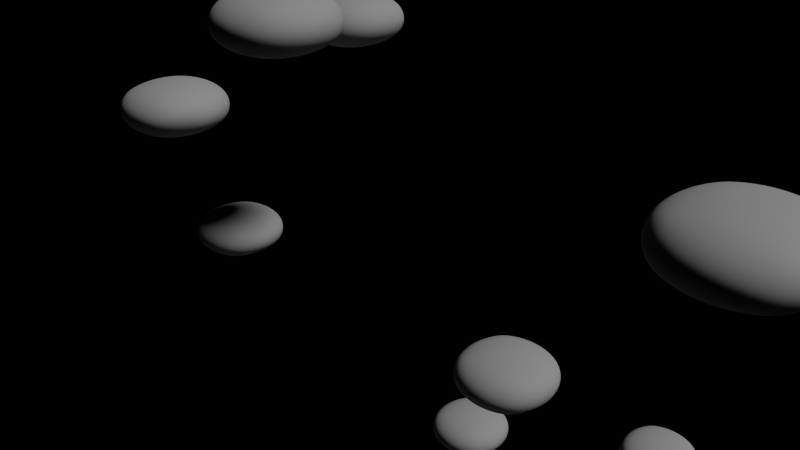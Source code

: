 # Source: level_3.blend  (saved by Blender 2.73.0; exported with 4.5.12 LTS)
import bpy
from mathutils import Matrix  # noqa: F401  (used for matrix-valued properties, if any)

bpy.ops.wm.read_factory_settings(use_empty=True)
scene = bpy.context.scene
scene.name = 'Scene'

# ---- collections
col_collection_1 = bpy.data.collections.new('Collection 1'); scene.collection.children.link(col_collection_1)

# ---- materials (node trees are filled in below, after node groups)
mat_material = bpy.data.materials.new('Material')
mat_material.alpha_threshold = 0.0
mat_material.use_transparent_shadow = False
mat_material.roughness = 0.5
mat_material.line_color = (0.0, 0.0, 0.0, 1.0)

# ---- material node trees

# ---- world
world_world = bpy.data.worlds.new('World'); scene.world = world_world
world_world.color = (0.0, 0.0, 0.0)
world_world.use_sun_shadow = False
world_world.sun_shadow_jitter_overblur = 0.0
world_world.cycles.sampling_method = 'MANUAL'
world_world.cycles.sample_map_resolution = 256

# ---- cameras
cam_camera = bpy.data.cameras.new('Camera')
cam_camera.clip_end = 100.0
cam_camera.lens = 35.0
cam_camera.sensor_width = 32.0
cam_camera.sensor_height = 18.0
cam_camera.ortho_scale = 7.314
cam_camera.dof.focus_distance = 0.0
cam_camera.dof.aperture_fstop = 128.0

# ---- lights
light_lamp = bpy.data.lights.new('Lamp', 'SUN')
light_lamp.transmission_factor = 0.0
light_lamp.cutoff_distance = 30.0
light_lamp.angle = 0.1993
light_lamp.energy = 1.0
light_lamp.shadow_buffer_clip_start = 1.001
light_lamp.shadow_soft_size = 0.1
light_lamp.shadow_cascade_max_distance = 1000.0
light_lamp.cycles.use_multiple_importance_sampling = False

# ---- meshes
me_cube_084 = bpy.data.meshes.new('Cube.084')
me_cube_084.from_pydata([(5.0, 5.0, -2.5), (5.0, -5.0, -2.5), (-5.0, -5.0, -2.5), (-5.0, 5.0, -2.5), (5.0, 5.0, 2.5), (5.0, -5.0, 2.5), (-5.0, -5.0, 2.5), (-5.0, 5.0, 2.5)], [], [(0, 1, 2, 3), (4, 7, 6, 5), (0, 4, 5, 1), (1, 5, 6, 2), (2, 6, 7, 3), (4, 0, 3, 7)])
me_cube_084.polygons.foreach_set('use_smooth', [True] * 6)
me_cube_084.materials.append(mat_material)
me_cube_084.use_remesh_preserve_volume = False
me_cube_084.use_remesh_preserve_attributes = False
me_cube_084.use_mirror_vertex_groups = False
me_cube_084.update()
me_cube_083 = bpy.data.meshes.new('Cube.083')
me_cube_083.from_pydata([(5.0, 5.0, -2.5), (5.0, -5.0, -2.5), (-5.0, -5.0, -2.5), (-5.0, 5.0, -2.5), (5.0, 5.0, 2.5), (5.0, -5.0, 2.5), (-5.0, -5.0, 2.5), (-5.0, 5.0, 2.5)], [], [(0, 1, 2, 3), (4, 7, 6, 5), (0, 4, 5, 1), (1, 5, 6, 2), (2, 6, 7, 3), (4, 0, 3, 7)])
me_cube_083.polygons.foreach_set('use_smooth', [True] * 6)
me_cube_083.materials.append(mat_material)
me_cube_083.use_remesh_preserve_volume = False
me_cube_083.use_remesh_preserve_attributes = False
me_cube_083.use_mirror_vertex_groups = False
me_cube_083.update()
me_cube_082 = bpy.data.meshes.new('Cube.082')
me_cube_082.from_pydata([(5.0, 5.0, -2.5), (5.0, -5.0, -2.5), (-5.0, -5.0, -2.5), (-5.0, 5.0, -2.5), (5.0, 5.0, 2.5), (5.0, -5.0, 2.5), (-5.0, -5.0, 2.5), (-5.0, 5.0, 2.5)], [], [(0, 1, 2, 3), (4, 7, 6, 5), (0, 4, 5, 1), (1, 5, 6, 2), (2, 6, 7, 3), (4, 0, 3, 7)])
me_cube_082.polygons.foreach_set('use_smooth', [True] * 6)
me_cube_082.materials.append(mat_material)
me_cube_082.use_remesh_preserve_volume = False
me_cube_082.use_remesh_preserve_attributes = False
me_cube_082.use_mirror_vertex_groups = False
me_cube_082.update()
me_cube_081 = bpy.data.meshes.new('Cube.081')
me_cube_081.from_pydata([(5.0, 5.0, -2.5), (5.0, -5.0, -2.5), (-5.0, -5.0, -2.5), (-5.0, 5.0, -2.5), (5.0, 5.0, 2.5), (5.0, -5.0, 2.5), (-5.0, -5.0, 2.5), (-5.0, 5.0, 2.5)], [], [(0, 1, 2, 3), (4, 7, 6, 5), (0, 4, 5, 1), (1, 5, 6, 2), (2, 6, 7, 3), (4, 0, 3, 7)])
me_cube_081.polygons.foreach_set('use_smooth', [True] * 6)
me_cube_081.materials.append(mat_material)
me_cube_081.use_remesh_preserve_volume = False
me_cube_081.use_remesh_preserve_attributes = False
me_cube_081.use_mirror_vertex_groups = False
me_cube_081.update()
me_cube_080 = bpy.data.meshes.new('Cube.080')
me_cube_080.from_pydata([(5.0, 5.0, -2.5), (5.0, -5.0, -2.5), (-5.0, -5.0, -2.5), (-5.0, 5.0, -2.5), (5.0, 5.0, 2.5), (5.0, -5.0, 2.5), (-5.0, -5.0, 2.5), (-5.0, 5.0, 2.5)], [], [(0, 1, 2, 3), (4, 7, 6, 5), (0, 4, 5, 1), (1, 5, 6, 2), (2, 6, 7, 3), (4, 0, 3, 7)])
me_cube_080.polygons.foreach_set('use_smooth', [True] * 6)
me_cube_080.materials.append(mat_material)
me_cube_080.use_remesh_preserve_volume = False
me_cube_080.use_remesh_preserve_attributes = False
me_cube_080.use_mirror_vertex_groups = False
me_cube_080.update()
me_cube_079 = bpy.data.meshes.new('Cube.079')
me_cube_079.from_pydata([(5.0, 5.0, -2.5), (5.0, -5.0, -2.5), (-5.0, -5.0, -2.5), (-5.0, 5.0, -2.5), (5.0, 5.0, 2.5), (5.0, -5.0, 2.5), (-5.0, -5.0, 2.5), (-5.0, 5.0, 2.5)], [], [(0, 1, 2, 3), (4, 7, 6, 5), (0, 4, 5, 1), (1, 5, 6, 2), (2, 6, 7, 3), (4, 0, 3, 7)])
me_cube_079.polygons.foreach_set('use_smooth', [True] * 6)
me_cube_079.materials.append(mat_material)
me_cube_079.use_remesh_preserve_volume = False
me_cube_079.use_remesh_preserve_attributes = False
me_cube_079.use_mirror_vertex_groups = False
me_cube_079.update()
me_cube_078 = bpy.data.meshes.new('Cube.078')
me_cube_078.from_pydata([(5.0, 5.0, -2.5), (5.0, -5.0, -2.5), (-5.0, -5.0, -2.5), (-5.0, 5.0, -2.5), (5.0, 5.0, 2.5), (5.0, -5.0, 2.5), (-5.0, -5.0, 2.5), (-5.0, 5.0, 2.5)], [], [(0, 1, 2, 3), (4, 7, 6, 5), (0, 4, 5, 1), (1, 5, 6, 2), (2, 6, 7, 3), (4, 0, 3, 7)])
me_cube_078.polygons.foreach_set('use_smooth', [True] * 6)
me_cube_078.materials.append(mat_material)
me_cube_078.use_remesh_preserve_volume = False
me_cube_078.use_remesh_preserve_attributes = False
me_cube_078.use_mirror_vertex_groups = False
me_cube_078.update()
me_cube_077 = bpy.data.meshes.new('Cube.077')
me_cube_077.from_pydata([(5.0, 5.0, -2.5), (5.0, -5.0, -2.5), (-5.0, -5.0, -2.5), (-5.0, 5.0, -2.5), (5.0, 5.0, 2.5), (5.0, -5.0, 2.5), (-5.0, -5.0, 2.5), (-5.0, 5.0, 2.5)], [], [(0, 1, 2, 3), (4, 7, 6, 5), (0, 4, 5, 1), (1, 5, 6, 2), (2, 6, 7, 3), (4, 0, 3, 7)])
me_cube_077.polygons.foreach_set('use_smooth', [True] * 6)
me_cube_077.materials.append(mat_material)
me_cube_077.use_remesh_preserve_volume = False
me_cube_077.use_remesh_preserve_attributes = False
me_cube_077.use_mirror_vertex_groups = False
me_cube_077.update()
me_cube_076 = bpy.data.meshes.new('Cube.076')
me_cube_076.from_pydata([(5.0, 5.0, -2.5), (5.0, -5.0, -2.5), (-5.0, -5.0, -2.5), (-5.0, 5.0, -2.5), (5.0, 5.0, 2.5), (5.0, -5.0, 2.5), (-5.0, -5.0, 2.5), (-5.0, 5.0, 2.5)], [], [(0, 1, 2, 3), (4, 7, 6, 5), (0, 4, 5, 1), (1, 5, 6, 2), (2, 6, 7, 3), (4, 0, 3, 7)])
me_cube_076.polygons.foreach_set('use_smooth', [True] * 6)
me_cube_076.materials.append(mat_material)
me_cube_076.use_remesh_preserve_volume = False
me_cube_076.use_remesh_preserve_attributes = False
me_cube_076.use_mirror_vertex_groups = False
me_cube_076.update()
me_cube_075 = bpy.data.meshes.new('Cube.075')
me_cube_075.from_pydata([(5.0, 5.0, -2.5), (5.0, -5.0, -2.5), (-5.0, -5.0, -2.5), (-5.0, 5.0, -2.5), (5.0, 5.0, 2.5), (5.0, -5.0, 2.5), (-5.0, -5.0, 2.5), (-5.0, 5.0, 2.5)], [], [(0, 1, 2, 3), (4, 7, 6, 5), (0, 4, 5, 1), (1, 5, 6, 2), (2, 6, 7, 3), (4, 0, 3, 7)])
me_cube_075.polygons.foreach_set('use_smooth', [True] * 6)
me_cube_075.materials.append(mat_material)
me_cube_075.use_remesh_preserve_volume = False
me_cube_075.use_remesh_preserve_attributes = False
me_cube_075.use_mirror_vertex_groups = False
me_cube_075.update()
me_cube_074 = bpy.data.meshes.new('Cube.074')
me_cube_074.from_pydata([(5.0, 5.0, -2.5), (5.0, -5.0, -2.5), (-5.0, -5.0, -2.5), (-5.0, 5.0, -2.5), (5.0, 5.0, 2.5), (5.0, -5.0, 2.5), (-5.0, -5.0, 2.5), (-5.0, 5.0, 2.5)], [], [(0, 1, 2, 3), (4, 7, 6, 5), (0, 4, 5, 1), (1, 5, 6, 2), (2, 6, 7, 3), (4, 0, 3, 7)])
me_cube_074.polygons.foreach_set('use_smooth', [True] * 6)
me_cube_074.materials.append(mat_material)
me_cube_074.use_remesh_preserve_volume = False
me_cube_074.use_remesh_preserve_attributes = False
me_cube_074.use_mirror_vertex_groups = False
me_cube_074.update()
me_cube_073 = bpy.data.meshes.new('Cube.073')
me_cube_073.from_pydata([(5.0, 5.0, -2.5), (5.0, -5.0, -2.5), (-5.0, -5.0, -2.5), (-5.0, 5.0, -2.5), (5.0, 5.0, 2.5), (5.0, -5.0, 2.5), (-5.0, -5.0, 2.5), (-5.0, 5.0, 2.5)], [], [(0, 1, 2, 3), (4, 7, 6, 5), (0, 4, 5, 1), (1, 5, 6, 2), (2, 6, 7, 3), (4, 0, 3, 7)])
me_cube_073.polygons.foreach_set('use_smooth', [True] * 6)
me_cube_073.materials.append(mat_material)
me_cube_073.use_remesh_preserve_volume = False
me_cube_073.use_remesh_preserve_attributes = False
me_cube_073.use_mirror_vertex_groups = False
me_cube_073.update()
me_cube_072 = bpy.data.meshes.new('Cube.072')
me_cube_072.from_pydata([(5.0, 5.0, -2.5), (5.0, -5.0, -2.5), (-5.0, -5.0, -2.5), (-5.0, 5.0, -2.5), (5.0, 5.0, 2.5), (5.0, -5.0, 2.5), (-5.0, -5.0, 2.5), (-5.0, 5.0, 2.5)], [], [(0, 1, 2, 3), (4, 7, 6, 5), (0, 4, 5, 1), (1, 5, 6, 2), (2, 6, 7, 3), (4, 0, 3, 7)])
me_cube_072.polygons.foreach_set('use_smooth', [True] * 6)
me_cube_072.materials.append(mat_material)
me_cube_072.use_remesh_preserve_volume = False
me_cube_072.use_remesh_preserve_attributes = False
me_cube_072.use_mirror_vertex_groups = False
me_cube_072.update()
me_cube_071 = bpy.data.meshes.new('Cube.071')
me_cube_071.from_pydata([(5.0, 5.0, -2.5), (5.0, -5.0, -2.5), (-5.0, -5.0, -2.5), (-5.0, 5.0, -2.5), (5.0, 5.0, 2.5), (5.0, -5.0, 2.5), (-5.0, -5.0, 2.5), (-5.0, 5.0, 2.5)], [], [(0, 1, 2, 3), (4, 7, 6, 5), (0, 4, 5, 1), (1, 5, 6, 2), (2, 6, 7, 3), (4, 0, 3, 7)])
me_cube_071.polygons.foreach_set('use_smooth', [True] * 6)
me_cube_071.materials.append(mat_material)
me_cube_071.use_remesh_preserve_volume = False
me_cube_071.use_remesh_preserve_attributes = False
me_cube_071.use_mirror_vertex_groups = False
me_cube_071.update()
me_cube_070 = bpy.data.meshes.new('Cube.070')
me_cube_070.from_pydata([(5.0, 5.0, -2.5), (5.0, -5.0, -2.5), (-5.0, -5.0, -2.5), (-5.0, 5.0, -2.5), (5.0, 5.0, 2.5), (5.0, -5.0, 2.5), (-5.0, -5.0, 2.5), (-5.0, 5.0, 2.5)], [], [(0, 1, 2, 3), (4, 7, 6, 5), (0, 4, 5, 1), (1, 5, 6, 2), (2, 6, 7, 3), (4, 0, 3, 7)])
me_cube_070.polygons.foreach_set('use_smooth', [True] * 6)
me_cube_070.materials.append(mat_material)
me_cube_070.use_remesh_preserve_volume = False
me_cube_070.use_remesh_preserve_attributes = False
me_cube_070.use_mirror_vertex_groups = False
me_cube_070.update()
me_cube_069 = bpy.data.meshes.new('Cube.069')
me_cube_069.from_pydata([(5.0, 5.0, -2.5), (5.0, -5.0, -2.5), (-5.0, -5.0, -2.5), (-5.0, 5.0, -2.5), (5.0, 5.0, 2.5), (5.0, -5.0, 2.5), (-5.0, -5.0, 2.5), (-5.0, 5.0, 2.5)], [], [(0, 1, 2, 3), (4, 7, 6, 5), (0, 4, 5, 1), (1, 5, 6, 2), (2, 6, 7, 3), (4, 0, 3, 7)])
me_cube_069.polygons.foreach_set('use_smooth', [True] * 6)
me_cube_069.materials.append(mat_material)
me_cube_069.use_remesh_preserve_volume = False
me_cube_069.use_remesh_preserve_attributes = False
me_cube_069.use_mirror_vertex_groups = False
me_cube_069.update()
me_cube_068 = bpy.data.meshes.new('Cube.068')
me_cube_068.from_pydata([(5.0, 5.0, -2.5), (5.0, -5.0, -2.5), (-5.0, -5.0, -2.5), (-5.0, 5.0, -2.5), (5.0, 5.0, 2.5), (5.0, -5.0, 2.5), (-5.0, -5.0, 2.5), (-5.0, 5.0, 2.5)], [], [(0, 1, 2, 3), (4, 7, 6, 5), (0, 4, 5, 1), (1, 5, 6, 2), (2, 6, 7, 3), (4, 0, 3, 7)])
me_cube_068.polygons.foreach_set('use_smooth', [True] * 6)
me_cube_068.materials.append(mat_material)
me_cube_068.use_remesh_preserve_volume = False
me_cube_068.use_remesh_preserve_attributes = False
me_cube_068.use_mirror_vertex_groups = False
me_cube_068.update()
me_cube_067 = bpy.data.meshes.new('Cube.067')
me_cube_067.from_pydata([(5.0, 5.0, -2.5), (5.0, -5.0, -2.5), (-5.0, -5.0, -2.5), (-5.0, 5.0, -2.5), (5.0, 5.0, 2.5), (5.0, -5.0, 2.5), (-5.0, -5.0, 2.5), (-5.0, 5.0, 2.5)], [], [(0, 1, 2, 3), (4, 7, 6, 5), (0, 4, 5, 1), (1, 5, 6, 2), (2, 6, 7, 3), (4, 0, 3, 7)])
me_cube_067.polygons.foreach_set('use_smooth', [True] * 6)
me_cube_067.materials.append(mat_material)
me_cube_067.use_remesh_preserve_volume = False
me_cube_067.use_remesh_preserve_attributes = False
me_cube_067.use_mirror_vertex_groups = False
me_cube_067.update()
me_cube_066 = bpy.data.meshes.new('Cube.066')
me_cube_066.from_pydata([(5.0, 5.0, -2.5), (5.0, -5.0, -2.5), (-5.0, -5.0, -2.5), (-5.0, 5.0, -2.5), (5.0, 5.0, 2.5), (5.0, -5.0, 2.5), (-5.0, -5.0, 2.5), (-5.0, 5.0, 2.5)], [], [(0, 1, 2, 3), (4, 7, 6, 5), (0, 4, 5, 1), (1, 5, 6, 2), (2, 6, 7, 3), (4, 0, 3, 7)])
me_cube_066.polygons.foreach_set('use_smooth', [True] * 6)
me_cube_066.materials.append(mat_material)
me_cube_066.use_remesh_preserve_volume = False
me_cube_066.use_remesh_preserve_attributes = False
me_cube_066.use_mirror_vertex_groups = False
me_cube_066.update()
me_cube_065 = bpy.data.meshes.new('Cube.065')
me_cube_065.from_pydata([(5.0, 5.0, -2.5), (5.0, -5.0, -2.5), (-5.0, -5.0, -2.5), (-5.0, 5.0, -2.5), (5.0, 5.0, 2.5), (5.0, -5.0, 2.5), (-5.0, -5.0, 2.5), (-5.0, 5.0, 2.5)], [], [(0, 1, 2, 3), (4, 7, 6, 5), (0, 4, 5, 1), (1, 5, 6, 2), (2, 6, 7, 3), (4, 0, 3, 7)])
me_cube_065.polygons.foreach_set('use_smooth', [True] * 6)
me_cube_065.materials.append(mat_material)
me_cube_065.use_remesh_preserve_volume = False
me_cube_065.use_remesh_preserve_attributes = False
me_cube_065.use_mirror_vertex_groups = False
me_cube_065.update()
me_cube_064 = bpy.data.meshes.new('Cube.064')
me_cube_064.from_pydata([(5.0, 5.0, -2.5), (5.0, -5.0, -2.5), (-5.0, -5.0, -2.5), (-5.0, 5.0, -2.5), (5.0, 5.0, 2.5), (5.0, -5.0, 2.5), (-5.0, -5.0, 2.5), (-5.0, 5.0, 2.5)], [], [(0, 1, 2, 3), (4, 7, 6, 5), (0, 4, 5, 1), (1, 5, 6, 2), (2, 6, 7, 3), (4, 0, 3, 7)])
me_cube_064.polygons.foreach_set('use_smooth', [True] * 6)
me_cube_064.materials.append(mat_material)
me_cube_064.use_remesh_preserve_volume = False
me_cube_064.use_remesh_preserve_attributes = False
me_cube_064.use_mirror_vertex_groups = False
me_cube_064.update()
me_cube_063 = bpy.data.meshes.new('Cube.063')
me_cube_063.from_pydata([(5.0, 5.0, -2.5), (5.0, -5.0, -2.5), (-5.0, -5.0, -2.5), (-5.0, 5.0, -2.5), (5.0, 5.0, 2.5), (5.0, -5.0, 2.5), (-5.0, -5.0, 2.5), (-5.0, 5.0, 2.5)], [], [(0, 1, 2, 3), (4, 7, 6, 5), (0, 4, 5, 1), (1, 5, 6, 2), (2, 6, 7, 3), (4, 0, 3, 7)])
me_cube_063.polygons.foreach_set('use_smooth', [True] * 6)
me_cube_063.materials.append(mat_material)
me_cube_063.use_remesh_preserve_volume = False
me_cube_063.use_remesh_preserve_attributes = False
me_cube_063.use_mirror_vertex_groups = False
me_cube_063.update()
me_cube_062 = bpy.data.meshes.new('Cube.062')
me_cube_062.from_pydata([(5.0, 5.0, -2.5), (5.0, -5.0, -2.5), (-5.0, -5.0, -2.5), (-5.0, 5.0, -2.5), (5.0, 5.0, 2.5), (5.0, -5.0, 2.5), (-5.0, -5.0, 2.5), (-5.0, 5.0, 2.5)], [], [(0, 1, 2, 3), (4, 7, 6, 5), (0, 4, 5, 1), (1, 5, 6, 2), (2, 6, 7, 3), (4, 0, 3, 7)])
me_cube_062.polygons.foreach_set('use_smooth', [True] * 6)
me_cube_062.materials.append(mat_material)
me_cube_062.use_remesh_preserve_volume = False
me_cube_062.use_remesh_preserve_attributes = False
me_cube_062.use_mirror_vertex_groups = False
me_cube_062.update()
me_cube_061 = bpy.data.meshes.new('Cube.061')
me_cube_061.from_pydata([(5.0, 5.0, -2.5), (5.0, -5.0, -2.5), (-5.0, -5.0, -2.5), (-5.0, 5.0, -2.5), (5.0, 5.0, 2.5), (5.0, -5.0, 2.5), (-5.0, -5.0, 2.5), (-5.0, 5.0, 2.5)], [], [(0, 1, 2, 3), (4, 7, 6, 5), (0, 4, 5, 1), (1, 5, 6, 2), (2, 6, 7, 3), (4, 0, 3, 7)])
me_cube_061.polygons.foreach_set('use_smooth', [True] * 6)
me_cube_061.materials.append(mat_material)
me_cube_061.use_remesh_preserve_volume = False
me_cube_061.use_remesh_preserve_attributes = False
me_cube_061.use_mirror_vertex_groups = False
me_cube_061.update()
me_cube_060 = bpy.data.meshes.new('Cube.060')
me_cube_060.from_pydata([(5.0, 5.0, -2.5), (5.0, -5.0, -2.5), (-5.0, -5.0, -2.5), (-5.0, 5.0, -2.5), (5.0, 5.0, 2.5), (5.0, -5.0, 2.5), (-5.0, -5.0, 2.5), (-5.0, 5.0, 2.5)], [], [(0, 1, 2, 3), (4, 7, 6, 5), (0, 4, 5, 1), (1, 5, 6, 2), (2, 6, 7, 3), (4, 0, 3, 7)])
me_cube_060.polygons.foreach_set('use_smooth', [True] * 6)
me_cube_060.materials.append(mat_material)
me_cube_060.use_remesh_preserve_volume = False
me_cube_060.use_remesh_preserve_attributes = False
me_cube_060.use_mirror_vertex_groups = False
me_cube_060.update()
me_cube_059 = bpy.data.meshes.new('Cube.059')
me_cube_059.from_pydata([(5.0, 5.0, -2.5), (5.0, -5.0, -2.5), (-5.0, -5.0, -2.5), (-5.0, 5.0, -2.5), (5.0, 5.0, 2.5), (5.0, -5.0, 2.5), (-5.0, -5.0, 2.5), (-5.0, 5.0, 2.5)], [], [(0, 1, 2, 3), (4, 7, 6, 5), (0, 4, 5, 1), (1, 5, 6, 2), (2, 6, 7, 3), (4, 0, 3, 7)])
me_cube_059.polygons.foreach_set('use_smooth', [True] * 6)
me_cube_059.materials.append(mat_material)
me_cube_059.use_remesh_preserve_volume = False
me_cube_059.use_remesh_preserve_attributes = False
me_cube_059.use_mirror_vertex_groups = False
me_cube_059.update()
me_cube_058 = bpy.data.meshes.new('Cube.058')
me_cube_058.from_pydata([(5.0, 5.0, -2.5), (5.0, -5.0, -2.5), (-5.0, -5.0, -2.5), (-5.0, 5.0, -2.5), (5.0, 5.0, 2.5), (5.0, -5.0, 2.5), (-5.0, -5.0, 2.5), (-5.0, 5.0, 2.5)], [], [(0, 1, 2, 3), (4, 7, 6, 5), (0, 4, 5, 1), (1, 5, 6, 2), (2, 6, 7, 3), (4, 0, 3, 7)])
me_cube_058.polygons.foreach_set('use_smooth', [True] * 6)
me_cube_058.materials.append(mat_material)
me_cube_058.use_remesh_preserve_volume = False
me_cube_058.use_remesh_preserve_attributes = False
me_cube_058.use_mirror_vertex_groups = False
me_cube_058.update()
me_cube_057 = bpy.data.meshes.new('Cube.057')
me_cube_057.from_pydata([(5.0, 5.0, -2.5), (5.0, -5.0, -2.5), (-5.0, -5.0, -2.5), (-5.0, 5.0, -2.5), (5.0, 5.0, 2.5), (5.0, -5.0, 2.5), (-5.0, -5.0, 2.5), (-5.0, 5.0, 2.5)], [], [(0, 1, 2, 3), (4, 7, 6, 5), (0, 4, 5, 1), (1, 5, 6, 2), (2, 6, 7, 3), (4, 0, 3, 7)])
me_cube_057.polygons.foreach_set('use_smooth', [True] * 6)
me_cube_057.materials.append(mat_material)
me_cube_057.use_remesh_preserve_volume = False
me_cube_057.use_remesh_preserve_attributes = False
me_cube_057.use_mirror_vertex_groups = False
me_cube_057.update()
me_cube_056 = bpy.data.meshes.new('Cube.056')
me_cube_056.from_pydata([(5.0, 5.0, -2.5), (5.0, -5.0, -2.5), (-5.0, -5.0, -2.5), (-5.0, 5.0, -2.5), (5.0, 5.0, 2.5), (5.0, -5.0, 2.5), (-5.0, -5.0, 2.5), (-5.0, 5.0, 2.5)], [], [(0, 1, 2, 3), (4, 7, 6, 5), (0, 4, 5, 1), (1, 5, 6, 2), (2, 6, 7, 3), (4, 0, 3, 7)])
me_cube_056.polygons.foreach_set('use_smooth', [True] * 6)
me_cube_056.materials.append(mat_material)
me_cube_056.use_remesh_preserve_volume = False
me_cube_056.use_remesh_preserve_attributes = False
me_cube_056.use_mirror_vertex_groups = False
me_cube_056.update()
me_cube_055 = bpy.data.meshes.new('Cube.055')
me_cube_055.from_pydata([(5.0, 5.0, -2.5), (5.0, -5.0, -2.5), (-5.0, -5.0, -2.5), (-5.0, 5.0, -2.5), (5.0, 5.0, 2.5), (5.0, -5.0, 2.5), (-5.0, -5.0, 2.5), (-5.0, 5.0, 2.5)], [], [(0, 1, 2, 3), (4, 7, 6, 5), (0, 4, 5, 1), (1, 5, 6, 2), (2, 6, 7, 3), (4, 0, 3, 7)])
me_cube_055.polygons.foreach_set('use_smooth', [True] * 6)
me_cube_055.materials.append(mat_material)
me_cube_055.use_remesh_preserve_volume = False
me_cube_055.use_remesh_preserve_attributes = False
me_cube_055.use_mirror_vertex_groups = False
me_cube_055.update()
me_cube_054 = bpy.data.meshes.new('Cube.054')
me_cube_054.from_pydata([(5.0, 5.0, -2.5), (5.0, -5.0, -2.5), (-5.0, -5.0, -2.5), (-5.0, 5.0, -2.5), (5.0, 5.0, 2.5), (5.0, -5.0, 2.5), (-5.0, -5.0, 2.5), (-5.0, 5.0, 2.5)], [], [(0, 1, 2, 3), (4, 7, 6, 5), (0, 4, 5, 1), (1, 5, 6, 2), (2, 6, 7, 3), (4, 0, 3, 7)])
me_cube_054.polygons.foreach_set('use_smooth', [True] * 6)
me_cube_054.materials.append(mat_material)
me_cube_054.use_remesh_preserve_volume = False
me_cube_054.use_remesh_preserve_attributes = False
me_cube_054.use_mirror_vertex_groups = False
me_cube_054.update()
me_cube_053 = bpy.data.meshes.new('Cube.053')
me_cube_053.from_pydata([(5.0, 5.0, -2.5), (5.0, -5.0, -2.5), (-5.0, -5.0, -2.5), (-5.0, 5.0, -2.5), (5.0, 5.0, 2.5), (5.0, -5.0, 2.5), (-5.0, -5.0, 2.5), (-5.0, 5.0, 2.5)], [], [(0, 1, 2, 3), (4, 7, 6, 5), (0, 4, 5, 1), (1, 5, 6, 2), (2, 6, 7, 3), (4, 0, 3, 7)])
me_cube_053.polygons.foreach_set('use_smooth', [True] * 6)
me_cube_053.materials.append(mat_material)
me_cube_053.use_remesh_preserve_volume = False
me_cube_053.use_remesh_preserve_attributes = False
me_cube_053.use_mirror_vertex_groups = False
me_cube_053.update()
me_cube_052 = bpy.data.meshes.new('Cube.052')
me_cube_052.from_pydata([(5.0, 5.0, -2.5), (5.0, -5.0, -2.5), (-5.0, -5.0, -2.5), (-5.0, 5.0, -2.5), (5.0, 5.0, 2.5), (5.0, -5.0, 2.5), (-5.0, -5.0, 2.5), (-5.0, 5.0, 2.5)], [], [(0, 1, 2, 3), (4, 7, 6, 5), (0, 4, 5, 1), (1, 5, 6, 2), (2, 6, 7, 3), (4, 0, 3, 7)])
me_cube_052.polygons.foreach_set('use_smooth', [True] * 6)
me_cube_052.materials.append(mat_material)
me_cube_052.use_remesh_preserve_volume = False
me_cube_052.use_remesh_preserve_attributes = False
me_cube_052.use_mirror_vertex_groups = False
me_cube_052.update()
me_cube_051 = bpy.data.meshes.new('Cube.051')
me_cube_051.from_pydata([(5.0, 5.0, -2.5), (5.0, -5.0, -2.5), (-5.0, -5.0, -2.5), (-5.0, 5.0, -2.5), (5.0, 5.0, 2.5), (5.0, -5.0, 2.5), (-5.0, -5.0, 2.5), (-5.0, 5.0, 2.5)], [], [(0, 1, 2, 3), (4, 7, 6, 5), (0, 4, 5, 1), (1, 5, 6, 2), (2, 6, 7, 3), (4, 0, 3, 7)])
me_cube_051.polygons.foreach_set('use_smooth', [True] * 6)
me_cube_051.materials.append(mat_material)
me_cube_051.use_remesh_preserve_volume = False
me_cube_051.use_remesh_preserve_attributes = False
me_cube_051.use_mirror_vertex_groups = False
me_cube_051.update()
me_cube_050 = bpy.data.meshes.new('Cube.050')
me_cube_050.from_pydata([(5.0, 5.0, -2.5), (5.0, -5.0, -2.5), (-5.0, -5.0, -2.5), (-5.0, 5.0, -2.5), (5.0, 5.0, 2.5), (5.0, -5.0, 2.5), (-5.0, -5.0, 2.5), (-5.0, 5.0, 2.5)], [], [(0, 1, 2, 3), (4, 7, 6, 5), (0, 4, 5, 1), (1, 5, 6, 2), (2, 6, 7, 3), (4, 0, 3, 7)])
me_cube_050.polygons.foreach_set('use_smooth', [True] * 6)
me_cube_050.materials.append(mat_material)
me_cube_050.use_remesh_preserve_volume = False
me_cube_050.use_remesh_preserve_attributes = False
me_cube_050.use_mirror_vertex_groups = False
me_cube_050.update()
me_cube_049 = bpy.data.meshes.new('Cube.049')
me_cube_049.from_pydata([(5.0, 5.0, -2.5), (5.0, -5.0, -2.5), (-5.0, -5.0, -2.5), (-5.0, 5.0, -2.5), (5.0, 5.0, 2.5), (5.0, -5.0, 2.5), (-5.0, -5.0, 2.5), (-5.0, 5.0, 2.5)], [], [(0, 1, 2, 3), (4, 7, 6, 5), (0, 4, 5, 1), (1, 5, 6, 2), (2, 6, 7, 3), (4, 0, 3, 7)])
me_cube_049.polygons.foreach_set('use_smooth', [True] * 6)
me_cube_049.materials.append(mat_material)
me_cube_049.use_remesh_preserve_volume = False
me_cube_049.use_remesh_preserve_attributes = False
me_cube_049.use_mirror_vertex_groups = False
me_cube_049.update()
me_cube_048 = bpy.data.meshes.new('Cube.048')
me_cube_048.from_pydata([(5.0, 5.0, -2.5), (5.0, -5.0, -2.5), (-5.0, -5.0, -2.5), (-5.0, 5.0, -2.5), (5.0, 5.0, 2.5), (5.0, -5.0, 2.5), (-5.0, -5.0, 2.5), (-5.0, 5.0, 2.5)], [], [(0, 1, 2, 3), (4, 7, 6, 5), (0, 4, 5, 1), (1, 5, 6, 2), (2, 6, 7, 3), (4, 0, 3, 7)])
me_cube_048.polygons.foreach_set('use_smooth', [True] * 6)
me_cube_048.materials.append(mat_material)
me_cube_048.use_remesh_preserve_volume = False
me_cube_048.use_remesh_preserve_attributes = False
me_cube_048.use_mirror_vertex_groups = False
me_cube_048.update()
me_cube_047 = bpy.data.meshes.new('Cube.047')
me_cube_047.from_pydata([(5.0, 5.0, -2.5), (5.0, -5.0, -2.5), (-5.0, -5.0, -2.5), (-5.0, 5.0, -2.5), (5.0, 5.0, 2.5), (5.0, -5.0, 2.5), (-5.0, -5.0, 2.5), (-5.0, 5.0, 2.5)], [], [(0, 1, 2, 3), (4, 7, 6, 5), (0, 4, 5, 1), (1, 5, 6, 2), (2, 6, 7, 3), (4, 0, 3, 7)])
me_cube_047.polygons.foreach_set('use_smooth', [True] * 6)
me_cube_047.materials.append(mat_material)
me_cube_047.use_remesh_preserve_volume = False
me_cube_047.use_remesh_preserve_attributes = False
me_cube_047.use_mirror_vertex_groups = False
me_cube_047.update()
me_cube_046 = bpy.data.meshes.new('Cube.046')
me_cube_046.from_pydata([(5.0, 5.0, -2.5), (5.0, -5.0, -2.5), (-5.0, -5.0, -2.5), (-5.0, 5.0, -2.5), (5.0, 5.0, 2.5), (5.0, -5.0, 2.5), (-5.0, -5.0, 2.5), (-5.0, 5.0, 2.5)], [], [(0, 1, 2, 3), (4, 7, 6, 5), (0, 4, 5, 1), (1, 5, 6, 2), (2, 6, 7, 3), (4, 0, 3, 7)])
me_cube_046.polygons.foreach_set('use_smooth', [True] * 6)
me_cube_046.materials.append(mat_material)
me_cube_046.use_remesh_preserve_volume = False
me_cube_046.use_remesh_preserve_attributes = False
me_cube_046.use_mirror_vertex_groups = False
me_cube_046.update()
me_cube_045 = bpy.data.meshes.new('Cube.045')
me_cube_045.from_pydata([(5.0, 5.0, -2.5), (5.0, -5.0, -2.5), (-5.0, -5.0, -2.5), (-5.0, 5.0, -2.5), (5.0, 5.0, 2.5), (5.0, -5.0, 2.5), (-5.0, -5.0, 2.5), (-5.0, 5.0, 2.5)], [], [(0, 1, 2, 3), (4, 7, 6, 5), (0, 4, 5, 1), (1, 5, 6, 2), (2, 6, 7, 3), (4, 0, 3, 7)])
me_cube_045.polygons.foreach_set('use_smooth', [True] * 6)
me_cube_045.materials.append(mat_material)
me_cube_045.use_remesh_preserve_volume = False
me_cube_045.use_remesh_preserve_attributes = False
me_cube_045.use_mirror_vertex_groups = False
me_cube_045.update()
me_cube_044 = bpy.data.meshes.new('Cube.044')
me_cube_044.from_pydata([(5.0, 5.0, -2.5), (5.0, -5.0, -2.5), (-5.0, -5.0, -2.5), (-5.0, 5.0, -2.5), (5.0, 5.0, 2.5), (5.0, -5.0, 2.5), (-5.0, -5.0, 2.5), (-5.0, 5.0, 2.5)], [], [(0, 1, 2, 3), (4, 7, 6, 5), (0, 4, 5, 1), (1, 5, 6, 2), (2, 6, 7, 3), (4, 0, 3, 7)])
me_cube_044.polygons.foreach_set('use_smooth', [True] * 6)
me_cube_044.materials.append(mat_material)
me_cube_044.use_remesh_preserve_volume = False
me_cube_044.use_remesh_preserve_attributes = False
me_cube_044.use_mirror_vertex_groups = False
me_cube_044.update()
me_cube_043 = bpy.data.meshes.new('Cube.043')
me_cube_043.from_pydata([(5.0, 5.0, -2.5), (5.0, -5.0, -2.5), (-5.0, -5.0, -2.5), (-5.0, 5.0, -2.5), (5.0, 5.0, 2.5), (5.0, -5.0, 2.5), (-5.0, -5.0, 2.5), (-5.0, 5.0, 2.5)], [], [(0, 1, 2, 3), (4, 7, 6, 5), (0, 4, 5, 1), (1, 5, 6, 2), (2, 6, 7, 3), (4, 0, 3, 7)])
me_cube_043.polygons.foreach_set('use_smooth', [True] * 6)
me_cube_043.materials.append(mat_material)
me_cube_043.use_remesh_preserve_volume = False
me_cube_043.use_remesh_preserve_attributes = False
me_cube_043.use_mirror_vertex_groups = False
me_cube_043.update()
me_cube_042 = bpy.data.meshes.new('Cube.042')
me_cube_042.from_pydata([(5.0, 5.0, -2.5), (5.0, -5.0, -2.5), (-5.0, -5.0, -2.5), (-5.0, 5.0, -2.5), (5.0, 5.0, 2.5), (5.0, -5.0, 2.5), (-5.0, -5.0, 2.5), (-5.0, 5.0, 2.5)], [], [(0, 1, 2, 3), (4, 7, 6, 5), (0, 4, 5, 1), (1, 5, 6, 2), (2, 6, 7, 3), (4, 0, 3, 7)])
me_cube_042.polygons.foreach_set('use_smooth', [True] * 6)
me_cube_042.materials.append(mat_material)
me_cube_042.use_remesh_preserve_volume = False
me_cube_042.use_remesh_preserve_attributes = False
me_cube_042.use_mirror_vertex_groups = False
me_cube_042.update()
me_cube_041 = bpy.data.meshes.new('Cube.041')
me_cube_041.from_pydata([(5.0, 5.0, -2.5), (5.0, -5.0, -2.5), (-5.0, -5.0, -2.5), (-5.0, 5.0, -2.5), (5.0, 5.0, 2.5), (5.0, -5.0, 2.5), (-5.0, -5.0, 2.5), (-5.0, 5.0, 2.5)], [], [(0, 1, 2, 3), (4, 7, 6, 5), (0, 4, 5, 1), (1, 5, 6, 2), (2, 6, 7, 3), (4, 0, 3, 7)])
me_cube_041.polygons.foreach_set('use_smooth', [True] * 6)
me_cube_041.materials.append(mat_material)
me_cube_041.use_remesh_preserve_volume = False
me_cube_041.use_remesh_preserve_attributes = False
me_cube_041.use_mirror_vertex_groups = False
me_cube_041.update()
me_cube_040 = bpy.data.meshes.new('Cube.040')
me_cube_040.from_pydata([(5.0, 5.0, -2.5), (5.0, -5.0, -2.5), (-5.0, -5.0, -2.5), (-5.0, 5.0, -2.5), (5.0, 5.0, 2.5), (5.0, -5.0, 2.5), (-5.0, -5.0, 2.5), (-5.0, 5.0, 2.5)], [], [(0, 1, 2, 3), (4, 7, 6, 5), (0, 4, 5, 1), (1, 5, 6, 2), (2, 6, 7, 3), (4, 0, 3, 7)])
me_cube_040.polygons.foreach_set('use_smooth', [True] * 6)
me_cube_040.materials.append(mat_material)
me_cube_040.use_remesh_preserve_volume = False
me_cube_040.use_remesh_preserve_attributes = False
me_cube_040.use_mirror_vertex_groups = False
me_cube_040.update()
me_cube_039 = bpy.data.meshes.new('Cube.039')
me_cube_039.from_pydata([(5.0, 5.0, -2.5), (5.0, -5.0, -2.5), (-5.0, -5.0, -2.5), (-5.0, 5.0, -2.5), (5.0, 5.0, 2.5), (5.0, -5.0, 2.5), (-5.0, -5.0, 2.5), (-5.0, 5.0, 2.5)], [], [(0, 1, 2, 3), (4, 7, 6, 5), (0, 4, 5, 1), (1, 5, 6, 2), (2, 6, 7, 3), (4, 0, 3, 7)])
me_cube_039.polygons.foreach_set('use_smooth', [True] * 6)
me_cube_039.materials.append(mat_material)
me_cube_039.use_remesh_preserve_volume = False
me_cube_039.use_remesh_preserve_attributes = False
me_cube_039.use_mirror_vertex_groups = False
me_cube_039.update()
me_cube_038 = bpy.data.meshes.new('Cube.038')
me_cube_038.from_pydata([(5.0, 5.0, -2.5), (5.0, -5.0, -2.5), (-5.0, -5.0, -2.5), (-5.0, 5.0, -2.5), (5.0, 5.0, 2.5), (5.0, -5.0, 2.5), (-5.0, -5.0, 2.5), (-5.0, 5.0, 2.5)], [], [(0, 1, 2, 3), (4, 7, 6, 5), (0, 4, 5, 1), (1, 5, 6, 2), (2, 6, 7, 3), (4, 0, 3, 7)])
me_cube_038.polygons.foreach_set('use_smooth', [True] * 6)
me_cube_038.materials.append(mat_material)
me_cube_038.use_remesh_preserve_volume = False
me_cube_038.use_remesh_preserve_attributes = False
me_cube_038.use_mirror_vertex_groups = False
me_cube_038.update()
me_cube_037 = bpy.data.meshes.new('Cube.037')
me_cube_037.from_pydata([(5.0, 5.0, -2.5), (5.0, -5.0, -2.5), (-5.0, -5.0, -2.5), (-5.0, 5.0, -2.5), (5.0, 5.0, 2.5), (5.0, -5.0, 2.5), (-5.0, -5.0, 2.5), (-5.0, 5.0, 2.5)], [], [(0, 1, 2, 3), (4, 7, 6, 5), (0, 4, 5, 1), (1, 5, 6, 2), (2, 6, 7, 3), (4, 0, 3, 7)])
me_cube_037.polygons.foreach_set('use_smooth', [True] * 6)
me_cube_037.materials.append(mat_material)
me_cube_037.use_remesh_preserve_volume = False
me_cube_037.use_remesh_preserve_attributes = False
me_cube_037.use_mirror_vertex_groups = False
me_cube_037.update()
me_cube_036 = bpy.data.meshes.new('Cube.036')
me_cube_036.from_pydata([(5.0, 5.0, -2.5), (5.0, -5.0, -2.5), (-5.0, -5.0, -2.5), (-5.0, 5.0, -2.5), (5.0, 5.0, 2.5), (5.0, -5.0, 2.5), (-5.0, -5.0, 2.5), (-5.0, 5.0, 2.5)], [], [(0, 1, 2, 3), (4, 7, 6, 5), (0, 4, 5, 1), (1, 5, 6, 2), (2, 6, 7, 3), (4, 0, 3, 7)])
me_cube_036.polygons.foreach_set('use_smooth', [True] * 6)
me_cube_036.materials.append(mat_material)
me_cube_036.use_remesh_preserve_volume = False
me_cube_036.use_remesh_preserve_attributes = False
me_cube_036.use_mirror_vertex_groups = False
me_cube_036.update()
me_cube_035 = bpy.data.meshes.new('Cube.035')
me_cube_035.from_pydata([(5.0, 5.0, -2.5), (5.0, -5.0, -2.5), (-5.0, -5.0, -2.5), (-5.0, 5.0, -2.5), (5.0, 5.0, 2.5), (5.0, -5.0, 2.5), (-5.0, -5.0, 2.5), (-5.0, 5.0, 2.5)], [], [(0, 1, 2, 3), (4, 7, 6, 5), (0, 4, 5, 1), (1, 5, 6, 2), (2, 6, 7, 3), (4, 0, 3, 7)])
me_cube_035.polygons.foreach_set('use_smooth', [True] * 6)
me_cube_035.materials.append(mat_material)
me_cube_035.use_remesh_preserve_volume = False
me_cube_035.use_remesh_preserve_attributes = False
me_cube_035.use_mirror_vertex_groups = False
me_cube_035.update()
me_cube_034 = bpy.data.meshes.new('Cube.034')
me_cube_034.from_pydata([(5.0, 5.0, -2.5), (5.0, -5.0, -2.5), (-5.0, -5.0, -2.5), (-5.0, 5.0, -2.5), (5.0, 5.0, 2.5), (5.0, -5.0, 2.5), (-5.0, -5.0, 2.5), (-5.0, 5.0, 2.5)], [], [(0, 1, 2, 3), (4, 7, 6, 5), (0, 4, 5, 1), (1, 5, 6, 2), (2, 6, 7, 3), (4, 0, 3, 7)])
me_cube_034.polygons.foreach_set('use_smooth', [True] * 6)
me_cube_034.materials.append(mat_material)
me_cube_034.use_remesh_preserve_volume = False
me_cube_034.use_remesh_preserve_attributes = False
me_cube_034.use_mirror_vertex_groups = False
me_cube_034.update()
me_cube_033 = bpy.data.meshes.new('Cube.033')
me_cube_033.from_pydata([(5.0, 5.0, -2.5), (5.0, -5.0, -2.5), (-5.0, -5.0, -2.5), (-5.0, 5.0, -2.5), (5.0, 5.0, 2.5), (5.0, -5.0, 2.5), (-5.0, -5.0, 2.5), (-5.0, 5.0, 2.5)], [], [(0, 1, 2, 3), (4, 7, 6, 5), (0, 4, 5, 1), (1, 5, 6, 2), (2, 6, 7, 3), (4, 0, 3, 7)])
me_cube_033.polygons.foreach_set('use_smooth', [True] * 6)
me_cube_033.materials.append(mat_material)
me_cube_033.use_remesh_preserve_volume = False
me_cube_033.use_remesh_preserve_attributes = False
me_cube_033.use_mirror_vertex_groups = False
me_cube_033.update()
me_cube_032 = bpy.data.meshes.new('Cube.032')
me_cube_032.from_pydata([(5.0, 5.0, -2.5), (5.0, -5.0, -2.5), (-5.0, -5.0, -2.5), (-5.0, 5.0, -2.5), (5.0, 5.0, 2.5), (5.0, -5.0, 2.5), (-5.0, -5.0, 2.5), (-5.0, 5.0, 2.5)], [], [(0, 1, 2, 3), (4, 7, 6, 5), (0, 4, 5, 1), (1, 5, 6, 2), (2, 6, 7, 3), (4, 0, 3, 7)])
me_cube_032.polygons.foreach_set('use_smooth', [True] * 6)
me_cube_032.materials.append(mat_material)
me_cube_032.use_remesh_preserve_volume = False
me_cube_032.use_remesh_preserve_attributes = False
me_cube_032.use_mirror_vertex_groups = False
me_cube_032.update()
me_cube_031 = bpy.data.meshes.new('Cube.031')
me_cube_031.from_pydata([(5.0, 5.0, -2.5), (5.0, -5.0, -2.5), (-5.0, -5.0, -2.5), (-5.0, 5.0, -2.5), (5.0, 5.0, 2.5), (5.0, -5.0, 2.5), (-5.0, -5.0, 2.5), (-5.0, 5.0, 2.5)], [], [(0, 1, 2, 3), (4, 7, 6, 5), (0, 4, 5, 1), (1, 5, 6, 2), (2, 6, 7, 3), (4, 0, 3, 7)])
me_cube_031.polygons.foreach_set('use_smooth', [True] * 6)
me_cube_031.materials.append(mat_material)
me_cube_031.use_remesh_preserve_volume = False
me_cube_031.use_remesh_preserve_attributes = False
me_cube_031.use_mirror_vertex_groups = False
me_cube_031.update()
me_cube_030 = bpy.data.meshes.new('Cube.030')
me_cube_030.from_pydata([(5.0, 5.0, -2.5), (5.0, -5.0, -2.5), (-5.0, -5.0, -2.5), (-5.0, 5.0, -2.5), (5.0, 5.0, 2.5), (5.0, -5.0, 2.5), (-5.0, -5.0, 2.5), (-5.0, 5.0, 2.5)], [], [(0, 1, 2, 3), (4, 7, 6, 5), (0, 4, 5, 1), (1, 5, 6, 2), (2, 6, 7, 3), (4, 0, 3, 7)])
me_cube_030.polygons.foreach_set('use_smooth', [True] * 6)
me_cube_030.materials.append(mat_material)
me_cube_030.use_remesh_preserve_volume = False
me_cube_030.use_remesh_preserve_attributes = False
me_cube_030.use_mirror_vertex_groups = False
me_cube_030.update()
me_cube_029 = bpy.data.meshes.new('Cube.029')
me_cube_029.from_pydata([(5.0, 5.0, -2.5), (5.0, -5.0, -2.5), (-5.0, -5.0, -2.5), (-5.0, 5.0, -2.5), (5.0, 5.0, 2.5), (5.0, -5.0, 2.5), (-5.0, -5.0, 2.5), (-5.0, 5.0, 2.5)], [], [(0, 1, 2, 3), (4, 7, 6, 5), (0, 4, 5, 1), (1, 5, 6, 2), (2, 6, 7, 3), (4, 0, 3, 7)])
me_cube_029.polygons.foreach_set('use_smooth', [True] * 6)
me_cube_029.materials.append(mat_material)
me_cube_029.use_remesh_preserve_volume = False
me_cube_029.use_remesh_preserve_attributes = False
me_cube_029.use_mirror_vertex_groups = False
me_cube_029.update()
me_cube_028 = bpy.data.meshes.new('Cube.028')
me_cube_028.from_pydata([(5.0, 5.0, -2.5), (5.0, -5.0, -2.5), (-5.0, -5.0, -2.5), (-5.0, 5.0, -2.5), (5.0, 5.0, 2.5), (5.0, -5.0, 2.5), (-5.0, -5.0, 2.5), (-5.0, 5.0, 2.5)], [], [(0, 1, 2, 3), (4, 7, 6, 5), (0, 4, 5, 1), (1, 5, 6, 2), (2, 6, 7, 3), (4, 0, 3, 7)])
me_cube_028.polygons.foreach_set('use_smooth', [True] * 6)
me_cube_028.materials.append(mat_material)
me_cube_028.use_remesh_preserve_volume = False
me_cube_028.use_remesh_preserve_attributes = False
me_cube_028.use_mirror_vertex_groups = False
me_cube_028.update()
me_cube_027 = bpy.data.meshes.new('Cube.027')
me_cube_027.from_pydata([(5.0, 5.0, -2.5), (5.0, -5.0, -2.5), (-5.0, -5.0, -2.5), (-5.0, 5.0, -2.5), (5.0, 5.0, 2.5), (5.0, -5.0, 2.5), (-5.0, -5.0, 2.5), (-5.0, 5.0, 2.5)], [], [(0, 1, 2, 3), (4, 7, 6, 5), (0, 4, 5, 1), (1, 5, 6, 2), (2, 6, 7, 3), (4, 0, 3, 7)])
me_cube_027.polygons.foreach_set('use_smooth', [True] * 6)
me_cube_027.materials.append(mat_material)
me_cube_027.use_remesh_preserve_volume = False
me_cube_027.use_remesh_preserve_attributes = False
me_cube_027.use_mirror_vertex_groups = False
me_cube_027.update()
me_cube_026 = bpy.data.meshes.new('Cube.026')
me_cube_026.from_pydata([(5.0, 5.0, -2.5), (5.0, -5.0, -2.5), (-5.0, -5.0, -2.5), (-5.0, 5.0, -2.5), (5.0, 5.0, 2.5), (5.0, -5.0, 2.5), (-5.0, -5.0, 2.5), (-5.0, 5.0, 2.5)], [], [(0, 1, 2, 3), (4, 7, 6, 5), (0, 4, 5, 1), (1, 5, 6, 2), (2, 6, 7, 3), (4, 0, 3, 7)])
me_cube_026.polygons.foreach_set('use_smooth', [True] * 6)
me_cube_026.materials.append(mat_material)
me_cube_026.use_remesh_preserve_volume = False
me_cube_026.use_remesh_preserve_attributes = False
me_cube_026.use_mirror_vertex_groups = False
me_cube_026.update()
me_cube_025 = bpy.data.meshes.new('Cube.025')
me_cube_025.from_pydata([(5.0, 5.0, -2.5), (5.0, -5.0, -2.5), (-5.0, -5.0, -2.5), (-5.0, 5.0, -2.5), (5.0, 5.0, 2.5), (5.0, -5.0, 2.5), (-5.0, -5.0, 2.5), (-5.0, 5.0, 2.5)], [], [(0, 1, 2, 3), (4, 7, 6, 5), (0, 4, 5, 1), (1, 5, 6, 2), (2, 6, 7, 3), (4, 0, 3, 7)])
me_cube_025.polygons.foreach_set('use_smooth', [True] * 6)
me_cube_025.materials.append(mat_material)
me_cube_025.use_remesh_preserve_volume = False
me_cube_025.use_remesh_preserve_attributes = False
me_cube_025.use_mirror_vertex_groups = False
me_cube_025.update()
me_cube_024 = bpy.data.meshes.new('Cube.024')
me_cube_024.from_pydata([(5.0, 5.0, -2.5), (5.0, -5.0, -2.5), (-5.0, -5.0, -2.5), (-5.0, 5.0, -2.5), (5.0, 5.0, 2.5), (5.0, -5.0, 2.5), (-5.0, -5.0, 2.5), (-5.0, 5.0, 2.5)], [], [(0, 1, 2, 3), (4, 7, 6, 5), (0, 4, 5, 1), (1, 5, 6, 2), (2, 6, 7, 3), (4, 0, 3, 7)])
me_cube_024.polygons.foreach_set('use_smooth', [True] * 6)
me_cube_024.materials.append(mat_material)
me_cube_024.use_remesh_preserve_volume = False
me_cube_024.use_remesh_preserve_attributes = False
me_cube_024.use_mirror_vertex_groups = False
me_cube_024.update()
me_cube_023 = bpy.data.meshes.new('Cube.023')
me_cube_023.from_pydata([(5.0, 5.0, -2.5), (5.0, -5.0, -2.5), (-5.0, -5.0, -2.5), (-5.0, 5.0, -2.5), (5.0, 5.0, 2.5), (5.0, -5.0, 2.5), (-5.0, -5.0, 2.5), (-5.0, 5.0, 2.5)], [], [(0, 1, 2, 3), (4, 7, 6, 5), (0, 4, 5, 1), (1, 5, 6, 2), (2, 6, 7, 3), (4, 0, 3, 7)])
me_cube_023.polygons.foreach_set('use_smooth', [True] * 6)
me_cube_023.materials.append(mat_material)
me_cube_023.use_remesh_preserve_volume = False
me_cube_023.use_remesh_preserve_attributes = False
me_cube_023.use_mirror_vertex_groups = False
me_cube_023.update()
me_cube_022 = bpy.data.meshes.new('Cube.022')
me_cube_022.from_pydata([(5.0, 5.0, -2.5), (5.0, -5.0, -2.5), (-5.0, -5.0, -2.5), (-5.0, 5.0, -2.5), (5.0, 5.0, 2.5), (5.0, -5.0, 2.5), (-5.0, -5.0, 2.5), (-5.0, 5.0, 2.5)], [], [(0, 1, 2, 3), (4, 7, 6, 5), (0, 4, 5, 1), (1, 5, 6, 2), (2, 6, 7, 3), (4, 0, 3, 7)])
me_cube_022.polygons.foreach_set('use_smooth', [True] * 6)
me_cube_022.materials.append(mat_material)
me_cube_022.use_remesh_preserve_volume = False
me_cube_022.use_remesh_preserve_attributes = False
me_cube_022.use_mirror_vertex_groups = False
me_cube_022.update()
me_cube_021 = bpy.data.meshes.new('Cube.021')
me_cube_021.from_pydata([(5.0, 5.0, -2.5), (5.0, -5.0, -2.5), (-5.0, -5.0, -2.5), (-5.0, 5.0, -2.5), (5.0, 5.0, 2.5), (5.0, -5.0, 2.5), (-5.0, -5.0, 2.5), (-5.0, 5.0, 2.5)], [], [(0, 1, 2, 3), (4, 7, 6, 5), (0, 4, 5, 1), (1, 5, 6, 2), (2, 6, 7, 3), (4, 0, 3, 7)])
me_cube_021.polygons.foreach_set('use_smooth', [True] * 6)
me_cube_021.materials.append(mat_material)
me_cube_021.use_remesh_preserve_volume = False
me_cube_021.use_remesh_preserve_attributes = False
me_cube_021.use_mirror_vertex_groups = False
me_cube_021.update()
me_cube_020 = bpy.data.meshes.new('Cube.020')
me_cube_020.from_pydata([(5.0, 5.0, -2.5), (5.0, -5.0, -2.5), (-5.0, -5.0, -2.5), (-5.0, 5.0, -2.5), (5.0, 5.0, 2.5), (5.0, -5.0, 2.5), (-5.0, -5.0, 2.5), (-5.0, 5.0, 2.5)], [], [(0, 1, 2, 3), (4, 7, 6, 5), (0, 4, 5, 1), (1, 5, 6, 2), (2, 6, 7, 3), (4, 0, 3, 7)])
me_cube_020.polygons.foreach_set('use_smooth', [True] * 6)
me_cube_020.materials.append(mat_material)
me_cube_020.use_remesh_preserve_volume = False
me_cube_020.use_remesh_preserve_attributes = False
me_cube_020.use_mirror_vertex_groups = False
me_cube_020.update()
me_cube_019 = bpy.data.meshes.new('Cube.019')
me_cube_019.from_pydata([(5.0, 5.0, -2.5), (5.0, -5.0, -2.5), (-5.0, -5.0, -2.5), (-5.0, 5.0, -2.5), (5.0, 5.0, 2.5), (5.0, -5.0, 2.5), (-5.0, -5.0, 2.5), (-5.0, 5.0, 2.5)], [], [(0, 1, 2, 3), (4, 7, 6, 5), (0, 4, 5, 1), (1, 5, 6, 2), (2, 6, 7, 3), (4, 0, 3, 7)])
me_cube_019.polygons.foreach_set('use_smooth', [True] * 6)
me_cube_019.materials.append(mat_material)
me_cube_019.use_remesh_preserve_volume = False
me_cube_019.use_remesh_preserve_attributes = False
me_cube_019.use_mirror_vertex_groups = False
me_cube_019.update()
me_cube_018 = bpy.data.meshes.new('Cube.018')
me_cube_018.from_pydata([(5.0, 5.0, -2.5), (5.0, -5.0, -2.5), (-5.0, -5.0, -2.5), (-5.0, 5.0, -2.5), (5.0, 5.0, 2.5), (5.0, -5.0, 2.5), (-5.0, -5.0, 2.5), (-5.0, 5.0, 2.5)], [], [(0, 1, 2, 3), (4, 7, 6, 5), (0, 4, 5, 1), (1, 5, 6, 2), (2, 6, 7, 3), (4, 0, 3, 7)])
me_cube_018.polygons.foreach_set('use_smooth', [True] * 6)
me_cube_018.materials.append(mat_material)
me_cube_018.use_remesh_preserve_volume = False
me_cube_018.use_remesh_preserve_attributes = False
me_cube_018.use_mirror_vertex_groups = False
me_cube_018.update()
me_cube = bpy.data.meshes.new('Cube')
me_cube.from_pydata([(5.0, 5.0, -2.5), (5.0, -5.0, -2.5), (-5.0, -5.0, -2.5), (-5.0, 5.0, -2.5), (5.0, 5.0, 2.5), (5.0, -5.0, 2.5), (-5.0, -5.0, 2.5), (-5.0, 5.0, 2.5)], [], [(0, 1, 2, 3), (4, 7, 6, 5), (0, 4, 5, 1), (1, 5, 6, 2), (2, 6, 7, 3), (4, 0, 3, 7)])
me_cube.polygons.foreach_set('use_smooth', [True] * 6)
me_cube.materials.append(mat_material)
me_cube.use_remesh_preserve_volume = False
me_cube.use_remesh_preserve_attributes = False
me_cube.use_mirror_vertex_groups = False
me_cube.update()

# ---- objects
ob_cube_067 = bpy.data.objects.new('Cube.067', me_cube_084)
ob_cube_066 = bpy.data.objects.new('Cube.066', me_cube_083)
ob_cube_065 = bpy.data.objects.new('Cube.065', me_cube_082)
ob_cube_064 = bpy.data.objects.new('Cube.064', me_cube_081)
ob_cube_063 = bpy.data.objects.new('Cube.063', me_cube_080)
ob_cube_062 = bpy.data.objects.new('Cube.062', me_cube_079)
ob_cube_061 = bpy.data.objects.new('Cube.061', me_cube_078)
ob_cube_060 = bpy.data.objects.new('Cube.060', me_cube_077)
ob_cube_059 = bpy.data.objects.new('Cube.059', me_cube_076)
ob_cube_058 = bpy.data.objects.new('Cube.058', me_cube_075)
ob_cube_057 = bpy.data.objects.new('Cube.057', me_cube_074)
ob_cube_056 = bpy.data.objects.new('Cube.056', me_cube_073)
ob_cube_055 = bpy.data.objects.new('Cube.055', me_cube_072)
ob_cube_054 = bpy.data.objects.new('Cube.054', me_cube_071)
ob_cube_053 = bpy.data.objects.new('Cube.053', me_cube_070)
ob_cube_052 = bpy.data.objects.new('Cube.052', me_cube_069)
ob_cube_051 = bpy.data.objects.new('Cube.051', me_cube_068)
ob_cube_050 = bpy.data.objects.new('Cube.050', me_cube_067)
ob_cube_049 = bpy.data.objects.new('Cube.049', me_cube_066)
ob_cube_048 = bpy.data.objects.new('Cube.048', me_cube_065)
ob_cube_047 = bpy.data.objects.new('Cube.047', me_cube_064)
ob_cube_046 = bpy.data.objects.new('Cube.046', me_cube_063)
ob_cube_045 = bpy.data.objects.new('Cube.045', me_cube_062)
ob_cube_044 = bpy.data.objects.new('Cube.044', me_cube_061)
ob_cube_043 = bpy.data.objects.new('Cube.043', me_cube_060)
ob_cube_042 = bpy.data.objects.new('Cube.042', me_cube_059)
ob_cube_041 = bpy.data.objects.new('Cube.041', me_cube_058)
ob_cube_040 = bpy.data.objects.new('Cube.040', me_cube_057)
ob_cube_039 = bpy.data.objects.new('Cube.039', me_cube_056)
ob_cube_038 = bpy.data.objects.new('Cube.038', me_cube_055)
ob_cube_037 = bpy.data.objects.new('Cube.037', me_cube_054)
ob_cube_036 = bpy.data.objects.new('Cube.036', me_cube_053)
ob_cube_035 = bpy.data.objects.new('Cube.035', me_cube_052)
ob_cube_034 = bpy.data.objects.new('Cube.034', me_cube_051)
ob_cube_033 = bpy.data.objects.new('Cube.033', me_cube_050)
ob_cube_032 = bpy.data.objects.new('Cube.032', me_cube_049)
ob_cube_031 = bpy.data.objects.new('Cube.031', me_cube_048)
ob_cube_030 = bpy.data.objects.new('Cube.030', me_cube_047)
ob_cube_029 = bpy.data.objects.new('Cube.029', me_cube_046)
ob_cube_028 = bpy.data.objects.new('Cube.028', me_cube_045)
ob_cube_027 = bpy.data.objects.new('Cube.027', me_cube_044)
ob_cube_026 = bpy.data.objects.new('Cube.026', me_cube_043)
ob_cube_025 = bpy.data.objects.new('Cube.025', me_cube_042)
ob_cube_024 = bpy.data.objects.new('Cube.024', me_cube_041)
ob_cube_023 = bpy.data.objects.new('Cube.023', me_cube_040)
ob_cube_022 = bpy.data.objects.new('Cube.022', me_cube_039)
ob_cube_021 = bpy.data.objects.new('Cube.021', me_cube_038)
ob_cube_020 = bpy.data.objects.new('Cube.020', me_cube_037)
ob_cube_019 = bpy.data.objects.new('Cube.019', me_cube_036)
ob_cube_018 = bpy.data.objects.new('Cube.018', me_cube_035)
ob_cube_017 = bpy.data.objects.new('Cube.017', me_cube_034)
ob_cube_016 = bpy.data.objects.new('Cube.016', me_cube_033)
ob_cube_015 = bpy.data.objects.new('Cube.015', me_cube_032)
ob_cube_014 = bpy.data.objects.new('Cube.014', me_cube_031)
ob_cube_013 = bpy.data.objects.new('Cube.013', me_cube_030)
ob_cube_012 = bpy.data.objects.new('Cube.012', me_cube_029)
ob_cube_011 = bpy.data.objects.new('Cube.011', me_cube_028)
ob_cube_010 = bpy.data.objects.new('Cube.010', me_cube_027)
ob_cube_009 = bpy.data.objects.new('Cube.009', me_cube_026)
ob_cube_008 = bpy.data.objects.new('Cube.008', me_cube_025)
ob_cube_007 = bpy.data.objects.new('Cube.007', me_cube_024)
ob_cube_006 = bpy.data.objects.new('Cube.006', me_cube_023)
ob_cube_005 = bpy.data.objects.new('Cube.005', me_cube_022)
ob_cube_004 = bpy.data.objects.new('Cube.004', me_cube_021)
ob_cube_003 = bpy.data.objects.new('Cube.003', me_cube_020)
ob_cube_002 = bpy.data.objects.new('Cube.002', me_cube_019)
ob_cube_001 = bpy.data.objects.new('Cube.001', me_cube_018)
ob_level_3 = bpy.data.objects.new('level_3', me_cube)
ob_lamp = bpy.data.objects.new('Lamp', light_lamp)
ob_camera = bpy.data.objects.new('Camera', cam_camera)

# ---- transforms, parenting, visibility, modifiers, constraints
ob_cube_067.location = (-16.85, 88.27, -190.9)
ob_cube_067.lock_rotations_4d = False
ob_cube_067.empty_display_type = 'ARROWS'
ob_cube_067.lineart.crease_threshold = 0.0
_m = ob_cube_067.modifiers.new('Subsurf', 'SUBSURF')
_m.uv_smooth = 'PRESERVE_CORNERS'
_m.quality = 2
_m.levels = 2
_m.show_only_control_edges = False
_m = ob_cube_067.modifiers.new('Displace', 'DISPLACE')
_m.strength = 4.0
_m.direction = 'RGB_TO_XYZ'
_m.texture_coords = 'GLOBAL'
_m = ob_cube_067.modifiers.new('Subsurf.001', 'SUBSURF')
_m.uv_smooth = 'PRESERVE_CORNERS'
_m.quality = 2
_m.levels = 2
_m.show_only_control_edges = False
_m.use_creases = False
ob_cube_066.location = (-10.58, -106.4, -279.7)
ob_cube_066.lock_rotations_4d = False
ob_cube_066.empty_display_type = 'ARROWS'
ob_cube_066.lineart.crease_threshold = 0.0
_m = ob_cube_066.modifiers.new('Subsurf', 'SUBSURF')
_m.uv_smooth = 'PRESERVE_CORNERS'
_m.quality = 2
_m.levels = 2
_m.show_only_control_edges = False
_m = ob_cube_066.modifiers.new('Displace', 'DISPLACE')
_m.strength = 4.0
_m.direction = 'RGB_TO_XYZ'
_m.texture_coords = 'GLOBAL'
_m = ob_cube_066.modifiers.new('Subsurf.001', 'SUBSURF')
_m.uv_smooth = 'PRESERVE_CORNERS'
_m.quality = 2
_m.levels = 2
_m.show_only_control_edges = False
_m.use_creases = False
ob_cube_065.location = (104.9, -183.5, -4.351)
ob_cube_065.lock_rotations_4d = False
ob_cube_065.empty_display_type = 'ARROWS'
ob_cube_065.lineart.crease_threshold = 0.0
_m = ob_cube_065.modifiers.new('Subsurf', 'SUBSURF')
_m.uv_smooth = 'PRESERVE_CORNERS'
_m.quality = 2
_m.levels = 2
_m.show_only_control_edges = False
_m = ob_cube_065.modifiers.new('Displace', 'DISPLACE')
_m.strength = 4.0
_m.direction = 'RGB_TO_XYZ'
_m.texture_coords = 'GLOBAL'
_m = ob_cube_065.modifiers.new('Subsurf.001', 'SUBSURF')
_m.uv_smooth = 'PRESERVE_CORNERS'
_m.quality = 2
_m.levels = 2
_m.show_only_control_edges = False
_m.use_creases = False
ob_cube_064.location = (122.8, -99.49, 143.5)
ob_cube_064.lock_rotations_4d = False
ob_cube_064.empty_display_type = 'ARROWS'
ob_cube_064.lineart.crease_threshold = 0.0
_m = ob_cube_064.modifiers.new('Subsurf', 'SUBSURF')
_m.uv_smooth = 'PRESERVE_CORNERS'
_m.quality = 2
_m.levels = 2
_m.show_only_control_edges = False
_m = ob_cube_064.modifiers.new('Displace', 'DISPLACE')
_m.strength = 4.0
_m.direction = 'RGB_TO_XYZ'
_m.texture_coords = 'GLOBAL'
_m = ob_cube_064.modifiers.new('Subsurf.001', 'SUBSURF')
_m.uv_smooth = 'PRESERVE_CORNERS'
_m.quality = 2
_m.levels = 2
_m.show_only_control_edges = False
_m.use_creases = False
ob_cube_063.location = (-46.44, -29.01, 76.91)
ob_cube_063.lock_rotations_4d = False
ob_cube_063.empty_display_type = 'ARROWS'
ob_cube_063.lineart.crease_threshold = 0.0
_m = ob_cube_063.modifiers.new('Subsurf', 'SUBSURF')
_m.uv_smooth = 'PRESERVE_CORNERS'
_m.quality = 2
_m.levels = 2
_m.show_only_control_edges = False
_m = ob_cube_063.modifiers.new('Displace', 'DISPLACE')
_m.strength = 4.0
_m.direction = 'RGB_TO_XYZ'
_m.texture_coords = 'GLOBAL'
_m = ob_cube_063.modifiers.new('Subsurf.001', 'SUBSURF')
_m.uv_smooth = 'PRESERVE_CORNERS'
_m.quality = 2
_m.levels = 2
_m.show_only_control_edges = False
_m.use_creases = False
ob_cube_062.location = (60.6, 130.4, 118.7)
ob_cube_062.lock_rotations_4d = False
ob_cube_062.empty_display_type = 'ARROWS'
ob_cube_062.lineart.crease_threshold = 0.0
_m = ob_cube_062.modifiers.new('Subsurf', 'SUBSURF')
_m.uv_smooth = 'PRESERVE_CORNERS'
_m.quality = 2
_m.levels = 2
_m.show_only_control_edges = False
_m = ob_cube_062.modifiers.new('Displace', 'DISPLACE')
_m.strength = 4.0
_m.direction = 'RGB_TO_XYZ'
_m.texture_coords = 'GLOBAL'
_m = ob_cube_062.modifiers.new('Subsurf.001', 'SUBSURF')
_m.uv_smooth = 'PRESERVE_CORNERS'
_m.quality = 2
_m.levels = 2
_m.show_only_control_edges = False
_m.use_creases = False
ob_cube_061.location = (-153.0, 54.31, 13.35)
ob_cube_061.lock_rotations_4d = False
ob_cube_061.empty_display_type = 'ARROWS'
ob_cube_061.lineart.crease_threshold = 0.0
_m = ob_cube_061.modifiers.new('Subsurf', 'SUBSURF')
_m.uv_smooth = 'PRESERVE_CORNERS'
_m.quality = 2
_m.levels = 2
_m.show_only_control_edges = False
_m = ob_cube_061.modifiers.new('Displace', 'DISPLACE')
_m.strength = 4.0
_m.direction = 'RGB_TO_XYZ'
_m.texture_coords = 'GLOBAL'
_m = ob_cube_061.modifiers.new('Subsurf.001', 'SUBSURF')
_m.uv_smooth = 'PRESERVE_CORNERS'
_m.quality = 2
_m.levels = 2
_m.show_only_control_edges = False
_m.use_creases = False
ob_cube_060.location = (155.3, 67.37, 114.1)
ob_cube_060.lock_rotations_4d = False
ob_cube_060.empty_display_type = 'ARROWS'
ob_cube_060.lineart.crease_threshold = 0.0
_m = ob_cube_060.modifiers.new('Subsurf', 'SUBSURF')
_m.uv_smooth = 'PRESERVE_CORNERS'
_m.quality = 2
_m.levels = 2
_m.show_only_control_edges = False
_m = ob_cube_060.modifiers.new('Displace', 'DISPLACE')
_m.strength = 4.0
_m.direction = 'RGB_TO_XYZ'
_m.texture_coords = 'GLOBAL'
_m = ob_cube_060.modifiers.new('Subsurf.001', 'SUBSURF')
_m.uv_smooth = 'PRESERVE_CORNERS'
_m.quality = 2
_m.levels = 2
_m.show_only_control_edges = False
_m.use_creases = False
ob_cube_059.location = (85.47, -5.25, 183.7)
ob_cube_059.lock_rotations_4d = False
ob_cube_059.empty_display_type = 'ARROWS'
ob_cube_059.lineart.crease_threshold = 0.0
_m = ob_cube_059.modifiers.new('Subsurf', 'SUBSURF')
_m.uv_smooth = 'PRESERVE_CORNERS'
_m.quality = 2
_m.levels = 2
_m.show_only_control_edges = False
_m = ob_cube_059.modifiers.new('Displace', 'DISPLACE')
_m.strength = 4.0
_m.direction = 'RGB_TO_XYZ'
_m.texture_coords = 'GLOBAL'
_m = ob_cube_059.modifiers.new('Subsurf.001', 'SUBSURF')
_m.uv_smooth = 'PRESERVE_CORNERS'
_m.quality = 2
_m.levels = 2
_m.show_only_control_edges = False
_m.use_creases = False
ob_cube_058.location = (-30.9, 114.8, 37.14)
ob_cube_058.lock_rotations_4d = False
ob_cube_058.empty_display_type = 'ARROWS'
ob_cube_058.lineart.crease_threshold = 0.0
_m = ob_cube_058.modifiers.new('Subsurf', 'SUBSURF')
_m.uv_smooth = 'PRESERVE_CORNERS'
_m.quality = 2
_m.levels = 2
_m.show_only_control_edges = False
_m = ob_cube_058.modifiers.new('Displace', 'DISPLACE')
_m.strength = 4.0
_m.direction = 'RGB_TO_XYZ'
_m.texture_coords = 'GLOBAL'
_m = ob_cube_058.modifiers.new('Subsurf.001', 'SUBSURF')
_m.uv_smooth = 'PRESERVE_CORNERS'
_m.quality = 2
_m.levels = 2
_m.show_only_control_edges = False
_m.use_creases = False
ob_cube_057.location = (178.9, -46.51, 7.236)
ob_cube_057.lock_rotations_4d = False
ob_cube_057.empty_display_type = 'ARROWS'
ob_cube_057.lineart.crease_threshold = 0.0
_m = ob_cube_057.modifiers.new('Subsurf', 'SUBSURF')
_m.uv_smooth = 'PRESERVE_CORNERS'
_m.quality = 2
_m.levels = 2
_m.show_only_control_edges = False
_m = ob_cube_057.modifiers.new('Displace', 'DISPLACE')
_m.strength = 4.0
_m.direction = 'RGB_TO_XYZ'
_m.texture_coords = 'GLOBAL'
_m = ob_cube_057.modifiers.new('Subsurf.001', 'SUBSURF')
_m.uv_smooth = 'PRESERVE_CORNERS'
_m.quality = 2
_m.levels = 2
_m.show_only_control_edges = False
_m.use_creases = False
ob_cube_056.location = (191.7, 89.33, -37.9)
ob_cube_056.lock_rotations_4d = False
ob_cube_056.empty_display_type = 'ARROWS'
ob_cube_056.lineart.crease_threshold = 0.0
_m = ob_cube_056.modifiers.new('Subsurf', 'SUBSURF')
_m.uv_smooth = 'PRESERVE_CORNERS'
_m.quality = 2
_m.levels = 2
_m.show_only_control_edges = False
_m = ob_cube_056.modifiers.new('Displace', 'DISPLACE')
_m.strength = 4.0
_m.direction = 'RGB_TO_XYZ'
_m.texture_coords = 'GLOBAL'
_m = ob_cube_056.modifiers.new('Subsurf.001', 'SUBSURF')
_m.uv_smooth = 'PRESERVE_CORNERS'
_m.quality = 2
_m.levels = 2
_m.show_only_control_edges = False
_m.use_creases = False
ob_cube_055.location = (170.6, -30.49, -109.9)
ob_cube_055.lock_rotations_4d = False
ob_cube_055.empty_display_type = 'ARROWS'
ob_cube_055.lineart.crease_threshold = 0.0
_m = ob_cube_055.modifiers.new('Subsurf', 'SUBSURF')
_m.uv_smooth = 'PRESERVE_CORNERS'
_m.quality = 2
_m.levels = 2
_m.show_only_control_edges = False
_m = ob_cube_055.modifiers.new('Displace', 'DISPLACE')
_m.strength = 4.0
_m.direction = 'RGB_TO_XYZ'
_m.texture_coords = 'GLOBAL'
_m = ob_cube_055.modifiers.new('Subsurf.001', 'SUBSURF')
_m.uv_smooth = 'PRESERVE_CORNERS'
_m.quality = 2
_m.levels = 2
_m.show_only_control_edges = False
_m.use_creases = False
ob_cube_054.location = (4.385, -28.84, -221.6)
ob_cube_054.lock_rotations_4d = False
ob_cube_054.empty_display_type = 'ARROWS'
ob_cube_054.lineart.crease_threshold = 0.0
_m = ob_cube_054.modifiers.new('Subsurf', 'SUBSURF')
_m.uv_smooth = 'PRESERVE_CORNERS'
_m.quality = 2
_m.levels = 2
_m.show_only_control_edges = False
_m = ob_cube_054.modifiers.new('Displace', 'DISPLACE')
_m.strength = 4.0
_m.direction = 'RGB_TO_XYZ'
_m.texture_coords = 'GLOBAL'
_m = ob_cube_054.modifiers.new('Subsurf.001', 'SUBSURF')
_m.uv_smooth = 'PRESERVE_CORNERS'
_m.quality = 2
_m.levels = 2
_m.show_only_control_edges = False
_m.use_creases = False
ob_cube_053.location = (-124.5, -31.15, -168.1)
ob_cube_053.lock_rotations_4d = False
ob_cube_053.empty_display_type = 'ARROWS'
ob_cube_053.lineart.crease_threshold = 0.0
_m = ob_cube_053.modifiers.new('Subsurf', 'SUBSURF')
_m.uv_smooth = 'PRESERVE_CORNERS'
_m.quality = 2
_m.levels = 2
_m.show_only_control_edges = False
_m = ob_cube_053.modifiers.new('Displace', 'DISPLACE')
_m.strength = 4.0
_m.direction = 'RGB_TO_XYZ'
_m.texture_coords = 'GLOBAL'
_m = ob_cube_053.modifiers.new('Subsurf.001', 'SUBSURF')
_m.uv_smooth = 'PRESERVE_CORNERS'
_m.quality = 2
_m.levels = 2
_m.show_only_control_edges = False
_m.use_creases = False
ob_cube_052.location = (-148.4, 71.13, -142.1)
ob_cube_052.lock_rotations_4d = False
ob_cube_052.empty_display_type = 'ARROWS'
ob_cube_052.lineart.crease_threshold = 0.0
_m = ob_cube_052.modifiers.new('Subsurf', 'SUBSURF')
_m.uv_smooth = 'PRESERVE_CORNERS'
_m.quality = 2
_m.levels = 2
_m.show_only_control_edges = False
_m = ob_cube_052.modifiers.new('Displace', 'DISPLACE')
_m.strength = 4.0
_m.direction = 'RGB_TO_XYZ'
_m.texture_coords = 'GLOBAL'
_m = ob_cube_052.modifiers.new('Subsurf.001', 'SUBSURF')
_m.uv_smooth = 'PRESERVE_CORNERS'
_m.quality = 2
_m.levels = 2
_m.show_only_control_edges = False
_m.use_creases = False
ob_cube_051.location = (-93.84, 41.08, -248.5)
ob_cube_051.lock_rotations_4d = False
ob_cube_051.empty_display_type = 'ARROWS'
ob_cube_051.lineart.crease_threshold = 0.0
_m = ob_cube_051.modifiers.new('Subsurf', 'SUBSURF')
_m.uv_smooth = 'PRESERVE_CORNERS'
_m.quality = 2
_m.levels = 2
_m.show_only_control_edges = False
_m = ob_cube_051.modifiers.new('Displace', 'DISPLACE')
_m.strength = 4.0
_m.direction = 'RGB_TO_XYZ'
_m.texture_coords = 'GLOBAL'
_m = ob_cube_051.modifiers.new('Subsurf.001', 'SUBSURF')
_m.uv_smooth = 'PRESERVE_CORNERS'
_m.quality = 2
_m.levels = 2
_m.show_only_control_edges = False
_m.use_creases = False
ob_cube_050.location = (-5.219, 130.4, -219.5)
ob_cube_050.lock_rotations_4d = False
ob_cube_050.empty_display_type = 'ARROWS'
ob_cube_050.lineart.crease_threshold = 0.0
_m = ob_cube_050.modifiers.new('Subsurf', 'SUBSURF')
_m.uv_smooth = 'PRESERVE_CORNERS'
_m.quality = 2
_m.levels = 2
_m.show_only_control_edges = False
_m = ob_cube_050.modifiers.new('Displace', 'DISPLACE')
_m.strength = 4.0
_m.direction = 'RGB_TO_XYZ'
_m.texture_coords = 'GLOBAL'
_m = ob_cube_050.modifiers.new('Subsurf.001', 'SUBSURF')
_m.uv_smooth = 'PRESERVE_CORNERS'
_m.quality = 2
_m.levels = 2
_m.show_only_control_edges = False
_m.use_creases = False
ob_cube_049.location = (-4.307, 201.9, -116.1)
ob_cube_049.lock_rotations_4d = False
ob_cube_049.empty_display_type = 'ARROWS'
ob_cube_049.lineart.crease_threshold = 0.0
_m = ob_cube_049.modifiers.new('Subsurf', 'SUBSURF')
_m.uv_smooth = 'PRESERVE_CORNERS'
_m.quality = 2
_m.levels = 2
_m.show_only_control_edges = False
_m = ob_cube_049.modifiers.new('Displace', 'DISPLACE')
_m.strength = 4.0
_m.direction = 'RGB_TO_XYZ'
_m.texture_coords = 'GLOBAL'
_m = ob_cube_049.modifiers.new('Subsurf.001', 'SUBSURF')
_m.uv_smooth = 'PRESERVE_CORNERS'
_m.quality = 2
_m.levels = 2
_m.show_only_control_edges = False
_m.use_creases = False
ob_cube_048.location = (-1.955, 157.4, -17.75)
ob_cube_048.lock_rotations_4d = False
ob_cube_048.empty_display_type = 'ARROWS'
ob_cube_048.lineart.crease_threshold = 0.0
_m = ob_cube_048.modifiers.new('Subsurf', 'SUBSURF')
_m.uv_smooth = 'PRESERVE_CORNERS'
_m.quality = 2
_m.levels = 2
_m.show_only_control_edges = False
_m = ob_cube_048.modifiers.new('Displace', 'DISPLACE')
_m.strength = 4.0
_m.direction = 'RGB_TO_XYZ'
_m.texture_coords = 'GLOBAL'
_m = ob_cube_048.modifiers.new('Subsurf.001', 'SUBSURF')
_m.uv_smooth = 'PRESERVE_CORNERS'
_m.quality = 2
_m.levels = 2
_m.show_only_control_edges = False
_m.use_creases = False
ob_cube_047.location = (105.8, 142.0, 3.047)
ob_cube_047.lock_rotations_4d = False
ob_cube_047.empty_display_type = 'ARROWS'
ob_cube_047.lineart.crease_threshold = 0.0
_m = ob_cube_047.modifiers.new('Subsurf', 'SUBSURF')
_m.uv_smooth = 'PRESERVE_CORNERS'
_m.quality = 2
_m.levels = 2
_m.show_only_control_edges = False
_m = ob_cube_047.modifiers.new('Displace', 'DISPLACE')
_m.strength = 4.0
_m.direction = 'RGB_TO_XYZ'
_m.texture_coords = 'GLOBAL'
_m = ob_cube_047.modifiers.new('Subsurf.001', 'SUBSURF')
_m.uv_smooth = 'PRESERVE_CORNERS'
_m.quality = 2
_m.levels = 2
_m.show_only_control_edges = False
_m.use_creases = False
ob_cube_046.location = (141.7, 165.8, -117.0)
ob_cube_046.lock_rotations_4d = False
ob_cube_046.empty_display_type = 'ARROWS'
ob_cube_046.lineart.crease_threshold = 0.0
_m = ob_cube_046.modifiers.new('Subsurf', 'SUBSURF')
_m.uv_smooth = 'PRESERVE_CORNERS'
_m.quality = 2
_m.levels = 2
_m.show_only_control_edges = False
_m = ob_cube_046.modifiers.new('Displace', 'DISPLACE')
_m.strength = 4.0
_m.direction = 'RGB_TO_XYZ'
_m.texture_coords = 'GLOBAL'
_m = ob_cube_046.modifiers.new('Subsurf.001', 'SUBSURF')
_m.uv_smooth = 'PRESERVE_CORNERS'
_m.quality = 2
_m.levels = 2
_m.show_only_control_edges = False
_m.use_creases = False
ob_cube_045.location = (190.8, 31.34, -166.3)
ob_cube_045.lock_rotations_4d = False
ob_cube_045.empty_display_type = 'ARROWS'
ob_cube_045.lineart.crease_threshold = 0.0
_m = ob_cube_045.modifiers.new('Subsurf', 'SUBSURF')
_m.uv_smooth = 'PRESERVE_CORNERS'
_m.quality = 2
_m.levels = 2
_m.show_only_control_edges = False
_m = ob_cube_045.modifiers.new('Displace', 'DISPLACE')
_m.strength = 4.0
_m.direction = 'RGB_TO_XYZ'
_m.texture_coords = 'GLOBAL'
_m = ob_cube_045.modifiers.new('Subsurf.001', 'SUBSURF')
_m.uv_smooth = 'PRESERVE_CORNERS'
_m.quality = 2
_m.levels = 2
_m.show_only_control_edges = False
_m.use_creases = False
ob_cube_044.location = (19.9, -92.46, -120.7)
ob_cube_044.lock_rotations_4d = False
ob_cube_044.empty_display_type = 'ARROWS'
ob_cube_044.lineart.crease_threshold = 0.0
_m = ob_cube_044.modifiers.new('Subsurf', 'SUBSURF')
_m.uv_smooth = 'PRESERVE_CORNERS'
_m.quality = 2
_m.levels = 2
_m.show_only_control_edges = False
_m = ob_cube_044.modifiers.new('Displace', 'DISPLACE')
_m.strength = 4.0
_m.direction = 'RGB_TO_XYZ'
_m.texture_coords = 'GLOBAL'
_m = ob_cube_044.modifiers.new('Subsurf.001', 'SUBSURF')
_m.uv_smooth = 'PRESERVE_CORNERS'
_m.quality = 2
_m.levels = 2
_m.show_only_control_edges = False
_m.use_creases = False
ob_cube_043.location = (116.2, -89.98, -139.5)
ob_cube_043.lock_rotations_4d = False
ob_cube_043.empty_display_type = 'ARROWS'
ob_cube_043.lineart.crease_threshold = 0.0
_m = ob_cube_043.modifiers.new('Subsurf', 'SUBSURF')
_m.uv_smooth = 'PRESERVE_CORNERS'
_m.quality = 2
_m.levels = 2
_m.show_only_control_edges = False
_m = ob_cube_043.modifiers.new('Displace', 'DISPLACE')
_m.strength = 4.0
_m.direction = 'RGB_TO_XYZ'
_m.texture_coords = 'GLOBAL'
_m = ob_cube_043.modifiers.new('Subsurf.001', 'SUBSURF')
_m.uv_smooth = 'PRESERVE_CORNERS'
_m.quality = 2
_m.levels = 2
_m.show_only_control_edges = False
_m.use_creases = False
ob_cube_042.location = (61.03, -114.6, -208.2)
ob_cube_042.lock_rotations_4d = False
ob_cube_042.empty_display_type = 'ARROWS'
ob_cube_042.lineart.crease_threshold = 0.0
_m = ob_cube_042.modifiers.new('Subsurf', 'SUBSURF')
_m.uv_smooth = 'PRESERVE_CORNERS'
_m.quality = 2
_m.levels = 2
_m.show_only_control_edges = False
_m = ob_cube_042.modifiers.new('Displace', 'DISPLACE')
_m.strength = 4.0
_m.direction = 'RGB_TO_XYZ'
_m.texture_coords = 'GLOBAL'
_m = ob_cube_042.modifiers.new('Subsurf.001', 'SUBSURF')
_m.uv_smooth = 'PRESERVE_CORNERS'
_m.quality = 2
_m.levels = 2
_m.show_only_control_edges = False
_m.use_creases = False
ob_cube_041.location = (-70.84, -100.7, -123.2)
ob_cube_041.lock_rotations_4d = False
ob_cube_041.empty_display_type = 'ARROWS'
ob_cube_041.lineart.crease_threshold = 0.0
_m = ob_cube_041.modifiers.new('Subsurf', 'SUBSURF')
_m.uv_smooth = 'PRESERVE_CORNERS'
_m.quality = 2
_m.levels = 2
_m.show_only_control_edges = False
_m = ob_cube_041.modifiers.new('Displace', 'DISPLACE')
_m.strength = 4.0
_m.direction = 'RGB_TO_XYZ'
_m.texture_coords = 'GLOBAL'
_m = ob_cube_041.modifiers.new('Subsurf.001', 'SUBSURF')
_m.uv_smooth = 'PRESERVE_CORNERS'
_m.quality = 2
_m.levels = 2
_m.show_only_control_edges = False
_m.use_creases = False
ob_cube_040.location = (-25.61, -27.79, 114.0)
ob_cube_040.lock_rotations_4d = False
ob_cube_040.empty_display_type = 'ARROWS'
ob_cube_040.lineart.crease_threshold = 0.0
_m = ob_cube_040.modifiers.new('Subsurf', 'SUBSURF')
_m.uv_smooth = 'PRESERVE_CORNERS'
_m.quality = 2
_m.levels = 2
_m.show_only_control_edges = False
_m = ob_cube_040.modifiers.new('Displace', 'DISPLACE')
_m.strength = 4.0
_m.direction = 'RGB_TO_XYZ'
_m.texture_coords = 'GLOBAL'
_m = ob_cube_040.modifiers.new('Subsurf.001', 'SUBSURF')
_m.uv_smooth = 'PRESERVE_CORNERS'
_m.quality = 2
_m.levels = 2
_m.show_only_control_edges = False
_m.use_creases = False
ob_cube_039.location = (6.435, 40.38, 136.6)
ob_cube_039.lock_rotations_4d = False
ob_cube_039.empty_display_type = 'ARROWS'
ob_cube_039.lineart.crease_threshold = 0.0
_m = ob_cube_039.modifiers.new('Subsurf', 'SUBSURF')
_m.uv_smooth = 'PRESERVE_CORNERS'
_m.quality = 2
_m.levels = 2
_m.show_only_control_edges = False
_m = ob_cube_039.modifiers.new('Displace', 'DISPLACE')
_m.strength = 4.0
_m.direction = 'RGB_TO_XYZ'
_m.texture_coords = 'GLOBAL'
_m = ob_cube_039.modifiers.new('Subsurf.001', 'SUBSURF')
_m.uv_smooth = 'PRESERVE_CORNERS'
_m.quality = 2
_m.levels = 2
_m.show_only_control_edges = False
_m.use_creases = False
ob_cube_038.location = (-112.9, -38.94, 123.5)
ob_cube_038.lock_rotations_4d = False
ob_cube_038.empty_display_type = 'ARROWS'
ob_cube_038.lineart.crease_threshold = 0.0
_m = ob_cube_038.modifiers.new('Subsurf', 'SUBSURF')
_m.uv_smooth = 'PRESERVE_CORNERS'
_m.quality = 2
_m.levels = 2
_m.show_only_control_edges = False
_m = ob_cube_038.modifiers.new('Displace', 'DISPLACE')
_m.strength = 4.0
_m.direction = 'RGB_TO_XYZ'
_m.texture_coords = 'GLOBAL'
_m = ob_cube_038.modifiers.new('Subsurf.001', 'SUBSURF')
_m.uv_smooth = 'PRESERVE_CORNERS'
_m.quality = 2
_m.levels = 2
_m.show_only_control_edges = False
_m.use_creases = False
ob_cube_037.location = (-131.7, 11.84, 42.96)
ob_cube_037.lock_rotations_4d = False
ob_cube_037.empty_display_type = 'ARROWS'
ob_cube_037.lineart.crease_threshold = 0.0
_m = ob_cube_037.modifiers.new('Subsurf', 'SUBSURF')
_m.uv_smooth = 'PRESERVE_CORNERS'
_m.quality = 2
_m.levels = 2
_m.show_only_control_edges = False
_m = ob_cube_037.modifiers.new('Displace', 'DISPLACE')
_m.strength = 4.0
_m.direction = 'RGB_TO_XYZ'
_m.texture_coords = 'GLOBAL'
_m = ob_cube_037.modifiers.new('Subsurf.001', 'SUBSURF')
_m.uv_smooth = 'PRESERVE_CORNERS'
_m.quality = 2
_m.levels = 2
_m.show_only_control_edges = False
_m.use_creases = False
ob_cube_036.location = (-87.09, 47.94, 86.33)
ob_cube_036.lock_rotations_4d = False
ob_cube_036.empty_display_type = 'ARROWS'
ob_cube_036.lineart.crease_threshold = 0.0
_m = ob_cube_036.modifiers.new('Subsurf', 'SUBSURF')
_m.uv_smooth = 'PRESERVE_CORNERS'
_m.quality = 2
_m.levels = 2
_m.show_only_control_edges = False
_m = ob_cube_036.modifiers.new('Displace', 'DISPLACE')
_m.strength = 4.0
_m.direction = 'RGB_TO_XYZ'
_m.texture_coords = 'GLOBAL'
_m = ob_cube_036.modifiers.new('Subsurf.001', 'SUBSURF')
_m.uv_smooth = 'PRESERVE_CORNERS'
_m.quality = 2
_m.levels = 2
_m.show_only_control_edges = False
_m.use_creases = False
ob_cube_035.location = (-28.09, 105.2, 84.05)
ob_cube_035.lock_rotations_4d = False
ob_cube_035.empty_display_type = 'ARROWS'
ob_cube_035.lineart.crease_threshold = 0.0
_m = ob_cube_035.modifiers.new('Subsurf', 'SUBSURF')
_m.uv_smooth = 'PRESERVE_CORNERS'
_m.quality = 2
_m.levels = 2
_m.show_only_control_edges = False
_m = ob_cube_035.modifiers.new('Displace', 'DISPLACE')
_m.strength = 4.0
_m.direction = 'RGB_TO_XYZ'
_m.texture_coords = 'GLOBAL'
_m = ob_cube_035.modifiers.new('Subsurf.001', 'SUBSURF')
_m.uv_smooth = 'PRESERVE_CORNERS'
_m.quality = 2
_m.levels = 2
_m.show_only_control_edges = False
_m.use_creases = False
ob_cube_034.location = (65.09, 99.24, 88.35)
ob_cube_034.lock_rotations_4d = False
ob_cube_034.empty_display_type = 'ARROWS'
ob_cube_034.lineart.crease_threshold = 0.0
_m = ob_cube_034.modifiers.new('Subsurf', 'SUBSURF')
_m.uv_smooth = 'PRESERVE_CORNERS'
_m.quality = 2
_m.levels = 2
_m.show_only_control_edges = False
_m = ob_cube_034.modifiers.new('Displace', 'DISPLACE')
_m.strength = 4.0
_m.direction = 'RGB_TO_XYZ'
_m.texture_coords = 'GLOBAL'
_m = ob_cube_034.modifiers.new('Subsurf.001', 'SUBSURF')
_m.uv_smooth = 'PRESERVE_CORNERS'
_m.quality = 2
_m.levels = 2
_m.show_only_control_edges = False
_m.use_creases = False
ob_cube_033.location = (82.32, -0.6126, 96.6)
ob_cube_033.lock_rotations_4d = False
ob_cube_033.empty_display_type = 'ARROWS'
ob_cube_033.lineart.crease_threshold = 0.0
_m = ob_cube_033.modifiers.new('Subsurf', 'SUBSURF')
_m.uv_smooth = 'PRESERVE_CORNERS'
_m.quality = 2
_m.levels = 2
_m.show_only_control_edges = False
_m = ob_cube_033.modifiers.new('Displace', 'DISPLACE')
_m.strength = 4.0
_m.direction = 'RGB_TO_XYZ'
_m.texture_coords = 'GLOBAL'
_m = ob_cube_033.modifiers.new('Subsurf.001', 'SUBSURF')
_m.uv_smooth = 'PRESERVE_CORNERS'
_m.quality = 2
_m.levels = 2
_m.show_only_control_edges = False
_m.use_creases = False
ob_cube_032.location = (100.3, -83.11, 76.52)
ob_cube_032.lock_rotations_4d = False
ob_cube_032.empty_display_type = 'ARROWS'
ob_cube_032.lineart.crease_threshold = 0.0
_m = ob_cube_032.modifiers.new('Subsurf', 'SUBSURF')
_m.uv_smooth = 'PRESERVE_CORNERS'
_m.quality = 2
_m.levels = 2
_m.show_only_control_edges = False
_m = ob_cube_032.modifiers.new('Displace', 'DISPLACE')
_m.strength = 4.0
_m.direction = 'RGB_TO_XYZ'
_m.texture_coords = 'GLOBAL'
_m = ob_cube_032.modifiers.new('Subsurf.001', 'SUBSURF')
_m.uv_smooth = 'PRESERVE_CORNERS'
_m.quality = 2
_m.levels = 2
_m.show_only_control_edges = False
_m.use_creases = False
ob_cube_031.location = (-6.819, -101.1, 59.16)
ob_cube_031.lock_rotations_4d = False
ob_cube_031.empty_display_type = 'ARROWS'
ob_cube_031.lineart.crease_threshold = 0.0
_m = ob_cube_031.modifiers.new('Subsurf', 'SUBSURF')
_m.uv_smooth = 'PRESERVE_CORNERS'
_m.quality = 2
_m.levels = 2
_m.show_only_control_edges = False
_m = ob_cube_031.modifiers.new('Displace', 'DISPLACE')
_m.strength = 4.0
_m.direction = 'RGB_TO_XYZ'
_m.texture_coords = 'GLOBAL'
_m = ob_cube_031.modifiers.new('Subsurf.001', 'SUBSURF')
_m.uv_smooth = 'PRESERVE_CORNERS'
_m.quality = 2
_m.levels = 2
_m.show_only_control_edges = False
_m.use_creases = False
ob_cube_030.location = (-0.8492, -61.44, -92.98)
ob_cube_030.lock_rotations_4d = False
ob_cube_030.empty_display_type = 'ARROWS'
ob_cube_030.lineart.crease_threshold = 0.0
_m = ob_cube_030.modifiers.new('Subsurf', 'SUBSURF')
_m.uv_smooth = 'PRESERVE_CORNERS'
_m.quality = 2
_m.levels = 2
_m.show_only_control_edges = False
_m = ob_cube_030.modifiers.new('Displace', 'DISPLACE')
_m.strength = 4.0
_m.direction = 'RGB_TO_XYZ'
_m.texture_coords = 'GLOBAL'
_m = ob_cube_030.modifiers.new('Subsurf.001', 'SUBSURF')
_m.uv_smooth = 'PRESERVE_CORNERS'
_m.quality = 2
_m.levels = 2
_m.show_only_control_edges = False
_m.use_creases = False
ob_cube_029.location = (80.26, -50.97, -67.38)
ob_cube_029.lock_rotations_4d = False
ob_cube_029.empty_display_type = 'ARROWS'
ob_cube_029.lineart.crease_threshold = 0.0
_m = ob_cube_029.modifiers.new('Subsurf', 'SUBSURF')
_m.uv_smooth = 'PRESERVE_CORNERS'
_m.quality = 2
_m.levels = 2
_m.show_only_control_edges = False
_m = ob_cube_029.modifiers.new('Displace', 'DISPLACE')
_m.strength = 4.0
_m.direction = 'RGB_TO_XYZ'
_m.texture_coords = 'GLOBAL'
_m = ob_cube_029.modifiers.new('Subsurf.001', 'SUBSURF')
_m.uv_smooth = 'PRESERVE_CORNERS'
_m.quality = 2
_m.levels = 2
_m.show_only_control_edges = False
_m.use_creases = False
ob_cube_028.location = (85.42, -26.72, -94.44)
ob_cube_028.lock_rotations_4d = False
ob_cube_028.empty_display_type = 'ARROWS'
ob_cube_028.lineart.crease_threshold = 0.0
_m = ob_cube_028.modifiers.new('Subsurf', 'SUBSURF')
_m.uv_smooth = 'PRESERVE_CORNERS'
_m.quality = 2
_m.levels = 2
_m.show_only_control_edges = False
_m = ob_cube_028.modifiers.new('Displace', 'DISPLACE')
_m.strength = 4.0
_m.direction = 'RGB_TO_XYZ'
_m.texture_coords = 'GLOBAL'
_m = ob_cube_028.modifiers.new('Subsurf.001', 'SUBSURF')
_m.uv_smooth = 'PRESERVE_CORNERS'
_m.quality = 2
_m.levels = 2
_m.show_only_control_edges = False
_m.use_creases = False
ob_cube_027.location = (58.06, 39.13, -56.06)
ob_cube_027.lock_rotations_4d = False
ob_cube_027.empty_display_type = 'ARROWS'
ob_cube_027.lineart.crease_threshold = 0.0
_m = ob_cube_027.modifiers.new('Subsurf', 'SUBSURF')
_m.uv_smooth = 'PRESERVE_CORNERS'
_m.quality = 2
_m.levels = 2
_m.show_only_control_edges = False
_m = ob_cube_027.modifiers.new('Displace', 'DISPLACE')
_m.strength = 4.0
_m.direction = 'RGB_TO_XYZ'
_m.texture_coords = 'GLOBAL'
_m = ob_cube_027.modifiers.new('Subsurf.001', 'SUBSURF')
_m.uv_smooth = 'PRESERVE_CORNERS'
_m.quality = 2
_m.levels = 2
_m.show_only_control_edges = False
_m.use_creases = False
ob_cube_026.location = (64.59, 44.69, -96.34)
ob_cube_026.lock_rotations_4d = False
ob_cube_026.empty_display_type = 'ARROWS'
ob_cube_026.lineart.crease_threshold = 0.0
_m = ob_cube_026.modifiers.new('Subsurf', 'SUBSURF')
_m.uv_smooth = 'PRESERVE_CORNERS'
_m.quality = 2
_m.levels = 2
_m.show_only_control_edges = False
_m = ob_cube_026.modifiers.new('Displace', 'DISPLACE')
_m.strength = 4.0
_m.direction = 'RGB_TO_XYZ'
_m.texture_coords = 'GLOBAL'
_m = ob_cube_026.modifiers.new('Subsurf.001', 'SUBSURF')
_m.uv_smooth = 'PRESERVE_CORNERS'
_m.quality = 2
_m.levels = 2
_m.show_only_control_edges = False
_m.use_creases = False
ob_cube_025.location = (-23.7, 73.56, -71.07)
ob_cube_025.lock_rotations_4d = False
ob_cube_025.empty_display_type = 'ARROWS'
ob_cube_025.lineart.crease_threshold = 0.0
_m = ob_cube_025.modifiers.new('Subsurf', 'SUBSURF')
_m.uv_smooth = 'PRESERVE_CORNERS'
_m.quality = 2
_m.levels = 2
_m.show_only_control_edges = False
_m = ob_cube_025.modifiers.new('Displace', 'DISPLACE')
_m.strength = 4.0
_m.direction = 'RGB_TO_XYZ'
_m.texture_coords = 'GLOBAL'
_m = ob_cube_025.modifiers.new('Subsurf.001', 'SUBSURF')
_m.uv_smooth = 'PRESERVE_CORNERS'
_m.quality = 2
_m.levels = 2
_m.show_only_control_edges = False
_m.use_creases = False
ob_cube_024.location = (-83.58, 8.079, -28.3)
ob_cube_024.lock_rotations_4d = False
ob_cube_024.empty_display_type = 'ARROWS'
ob_cube_024.lineart.crease_threshold = 0.0
_m = ob_cube_024.modifiers.new('Subsurf', 'SUBSURF')
_m.uv_smooth = 'PRESERVE_CORNERS'
_m.quality = 2
_m.levels = 2
_m.show_only_control_edges = False
_m = ob_cube_024.modifiers.new('Displace', 'DISPLACE')
_m.strength = 4.0
_m.direction = 'RGB_TO_XYZ'
_m.texture_coords = 'GLOBAL'
_m = ob_cube_024.modifiers.new('Subsurf.001', 'SUBSURF')
_m.uv_smooth = 'PRESERVE_CORNERS'
_m.quality = 2
_m.levels = 2
_m.show_only_control_edges = False
_m.use_creases = False
ob_cube_023.location = (-60.31, -61.64, -40.32)
ob_cube_023.lock_rotations_4d = False
ob_cube_023.empty_display_type = 'ARROWS'
ob_cube_023.lineart.crease_threshold = 0.0
_m = ob_cube_023.modifiers.new('Subsurf', 'SUBSURF')
_m.uv_smooth = 'PRESERVE_CORNERS'
_m.quality = 2
_m.levels = 2
_m.show_only_control_edges = False
_m = ob_cube_023.modifiers.new('Displace', 'DISPLACE')
_m.strength = 4.0
_m.direction = 'RGB_TO_XYZ'
_m.texture_coords = 'GLOBAL'
_m = ob_cube_023.modifiers.new('Subsurf.001', 'SUBSURF')
_m.uv_smooth = 'PRESERVE_CORNERS'
_m.quality = 2
_m.levels = 2
_m.show_only_control_edges = False
_m.use_creases = False
ob_cube_022.location = (22.99, -57.69, -30.93)
ob_cube_022.lock_rotations_4d = False
ob_cube_022.empty_display_type = 'ARROWS'
ob_cube_022.lineart.crease_threshold = 0.0
_m = ob_cube_022.modifiers.new('Subsurf', 'SUBSURF')
_m.uv_smooth = 'PRESERVE_CORNERS'
_m.quality = 2
_m.levels = 2
_m.show_only_control_edges = False
_m = ob_cube_022.modifiers.new('Displace', 'DISPLACE')
_m.strength = 4.0
_m.direction = 'RGB_TO_XYZ'
_m.texture_coords = 'GLOBAL'
_m = ob_cube_022.modifiers.new('Subsurf.001', 'SUBSURF')
_m.uv_smooth = 'PRESERVE_CORNERS'
_m.quality = 2
_m.levels = 2
_m.show_only_control_edges = False
_m.use_creases = False
ob_cube_021.location = (88.27, -42.67, -16.76)
ob_cube_021.lock_rotations_4d = False
ob_cube_021.empty_display_type = 'ARROWS'
ob_cube_021.lineart.crease_threshold = 0.0
_m = ob_cube_021.modifiers.new('Subsurf', 'SUBSURF')
_m.uv_smooth = 'PRESERVE_CORNERS'
_m.quality = 2
_m.levels = 2
_m.show_only_control_edges = False
_m = ob_cube_021.modifiers.new('Displace', 'DISPLACE')
_m.strength = 4.0
_m.direction = 'RGB_TO_XYZ'
_m.texture_coords = 'GLOBAL'
_m = ob_cube_021.modifiers.new('Subsurf.001', 'SUBSURF')
_m.uv_smooth = 'PRESERVE_CORNERS'
_m.quality = 2
_m.levels = 2
_m.show_only_control_edges = False
_m.use_creases = False
ob_cube_020.location = (83.21, 24.19, -16.48)
ob_cube_020.lock_rotations_4d = False
ob_cube_020.empty_display_type = 'ARROWS'
ob_cube_020.lineart.crease_threshold = 0.0
_m = ob_cube_020.modifiers.new('Subsurf', 'SUBSURF')
_m.uv_smooth = 'PRESERVE_CORNERS'
_m.quality = 2
_m.levels = 2
_m.show_only_control_edges = False
_m = ob_cube_020.modifiers.new('Displace', 'DISPLACE')
_m.strength = 4.0
_m.direction = 'RGB_TO_XYZ'
_m.texture_coords = 'GLOBAL'
_m = ob_cube_020.modifiers.new('Subsurf.001', 'SUBSURF')
_m.uv_smooth = 'PRESERVE_CORNERS'
_m.quality = 2
_m.levels = 2
_m.show_only_control_edges = False
_m.use_creases = False
ob_cube_019.location = (8.673, 25.17, -43.3)
ob_cube_019.lock_rotations_4d = False
ob_cube_019.empty_display_type = 'ARROWS'
ob_cube_019.lineart.crease_threshold = 0.0
_m = ob_cube_019.modifiers.new('Subsurf', 'SUBSURF')
_m.uv_smooth = 'PRESERVE_CORNERS'
_m.quality = 2
_m.levels = 2
_m.show_only_control_edges = False
_m = ob_cube_019.modifiers.new('Displace', 'DISPLACE')
_m.strength = 4.0
_m.direction = 'RGB_TO_XYZ'
_m.texture_coords = 'GLOBAL'
_m = ob_cube_019.modifiers.new('Subsurf.001', 'SUBSURF')
_m.uv_smooth = 'PRESERVE_CORNERS'
_m.quality = 2
_m.levels = 2
_m.show_only_control_edges = False
_m.use_creases = False
ob_cube_018.location = (-9.822, 6.097, -56.32)
ob_cube_018.lock_rotations_4d = False
ob_cube_018.empty_display_type = 'ARROWS'
ob_cube_018.lineart.crease_threshold = 0.0
_m = ob_cube_018.modifiers.new('Subsurf', 'SUBSURF')
_m.uv_smooth = 'PRESERVE_CORNERS'
_m.quality = 2
_m.levels = 2
_m.show_only_control_edges = False
_m = ob_cube_018.modifiers.new('Displace', 'DISPLACE')
_m.strength = 4.0
_m.direction = 'RGB_TO_XYZ'
_m.texture_coords = 'GLOBAL'
_m = ob_cube_018.modifiers.new('Subsurf.001', 'SUBSURF')
_m.uv_smooth = 'PRESERVE_CORNERS'
_m.quality = 2
_m.levels = 2
_m.show_only_control_edges = False
_m.use_creases = False
ob_cube_017.location = (26.35, 8.382, -70.0)
ob_cube_017.lock_rotations_4d = False
ob_cube_017.empty_display_type = 'ARROWS'
ob_cube_017.lineart.crease_threshold = 0.0
_m = ob_cube_017.modifiers.new('Subsurf', 'SUBSURF')
_m.uv_smooth = 'PRESERVE_CORNERS'
_m.quality = 2
_m.levels = 2
_m.show_only_control_edges = False
_m = ob_cube_017.modifiers.new('Displace', 'DISPLACE')
_m.strength = 4.0
_m.direction = 'RGB_TO_XYZ'
_m.texture_coords = 'GLOBAL'
_m = ob_cube_017.modifiers.new('Subsurf.001', 'SUBSURF')
_m.uv_smooth = 'PRESERVE_CORNERS'
_m.quality = 2
_m.levels = 2
_m.show_only_control_edges = False
_m.use_creases = False
ob_cube_016.location = (15.15, -4.848, -95.45)
ob_cube_016.lock_rotations_4d = False
ob_cube_016.empty_display_type = 'ARROWS'
ob_cube_016.lineart.crease_threshold = 0.0
_m = ob_cube_016.modifiers.new('Subsurf', 'SUBSURF')
_m.uv_smooth = 'PRESERVE_CORNERS'
_m.quality = 2
_m.levels = 2
_m.show_only_control_edges = False
_m = ob_cube_016.modifiers.new('Displace', 'DISPLACE')
_m.strength = 4.0
_m.direction = 'RGB_TO_XYZ'
_m.texture_coords = 'GLOBAL'
_m = ob_cube_016.modifiers.new('Subsurf.001', 'SUBSURF')
_m.uv_smooth = 'PRESERVE_CORNERS'
_m.quality = 2
_m.levels = 2
_m.show_only_control_edges = False
_m.use_creases = False
ob_cube_015.location = (24.78, 24.04, -87.82)
ob_cube_015.lock_rotations_4d = False
ob_cube_015.empty_display_type = 'ARROWS'
ob_cube_015.lineart.crease_threshold = 0.0
_m = ob_cube_015.modifiers.new('Subsurf', 'SUBSURF')
_m.uv_smooth = 'PRESERVE_CORNERS'
_m.quality = 2
_m.levels = 2
_m.show_only_control_edges = False
_m = ob_cube_015.modifiers.new('Displace', 'DISPLACE')
_m.strength = 4.0
_m.direction = 'RGB_TO_XYZ'
_m.texture_coords = 'GLOBAL'
_m = ob_cube_015.modifiers.new('Subsurf.001', 'SUBSURF')
_m.uv_smooth = 'PRESERVE_CORNERS'
_m.quality = 2
_m.levels = 2
_m.show_only_control_edges = False
_m.use_creases = False
ob_cube_014.location = (1.022, 35.68, -86.78)
ob_cube_014.lock_rotations_4d = False
ob_cube_014.empty_display_type = 'ARROWS'
ob_cube_014.lineart.crease_threshold = 0.0
_m = ob_cube_014.modifiers.new('Subsurf', 'SUBSURF')
_m.uv_smooth = 'PRESERVE_CORNERS'
_m.quality = 2
_m.levels = 2
_m.show_only_control_edges = False
_m = ob_cube_014.modifiers.new('Displace', 'DISPLACE')
_m.strength = 4.0
_m.direction = 'RGB_TO_XYZ'
_m.texture_coords = 'GLOBAL'
_m = ob_cube_014.modifiers.new('Subsurf.001', 'SUBSURF')
_m.uv_smooth = 'PRESERVE_CORNERS'
_m.quality = 2
_m.levels = 2
_m.show_only_control_edges = False
_m.use_creases = False
ob_cube_013.location = (-11.41, 8.685, -80.3)
ob_cube_013.lock_rotations_4d = False
ob_cube_013.empty_display_type = 'ARROWS'
ob_cube_013.lineart.crease_threshold = 0.0
_m = ob_cube_013.modifiers.new('Subsurf', 'SUBSURF')
_m.uv_smooth = 'PRESERVE_CORNERS'
_m.quality = 2
_m.levels = 2
_m.show_only_control_edges = False
_m = ob_cube_013.modifiers.new('Displace', 'DISPLACE')
_m.strength = 4.0
_m.direction = 'RGB_TO_XYZ'
_m.texture_coords = 'GLOBAL'
_m = ob_cube_013.modifiers.new('Subsurf.001', 'SUBSURF')
_m.uv_smooth = 'PRESERVE_CORNERS'
_m.quality = 2
_m.levels = 2
_m.show_only_control_edges = False
_m.use_creases = False
ob_cube_012.location = (12.89, -6.531, -69.56)
ob_cube_012.lock_rotations_4d = False
ob_cube_012.empty_display_type = 'ARROWS'
ob_cube_012.lineart.crease_threshold = 0.0
_m = ob_cube_012.modifiers.new('Subsurf', 'SUBSURF')
_m.uv_smooth = 'PRESERVE_CORNERS'
_m.quality = 2
_m.levels = 2
_m.show_only_control_edges = False
_m = ob_cube_012.modifiers.new('Displace', 'DISPLACE')
_m.strength = 4.0
_m.direction = 'RGB_TO_XYZ'
_m.texture_coords = 'GLOBAL'
_m = ob_cube_012.modifiers.new('Subsurf.001', 'SUBSURF')
_m.uv_smooth = 'PRESERVE_CORNERS'
_m.quality = 2
_m.levels = 2
_m.show_only_control_edges = False
_m.use_creases = False
ob_cube_011.location = (38.21, 16.25, -53.89)
ob_cube_011.lock_rotations_4d = False
ob_cube_011.empty_display_type = 'ARROWS'
ob_cube_011.lineart.crease_threshold = 0.0
_m = ob_cube_011.modifiers.new('Subsurf', 'SUBSURF')
_m.uv_smooth = 'PRESERVE_CORNERS'
_m.quality = 2
_m.levels = 2
_m.show_only_control_edges = False
_m = ob_cube_011.modifiers.new('Displace', 'DISPLACE')
_m.strength = 4.0
_m.direction = 'RGB_TO_XYZ'
_m.texture_coords = 'GLOBAL'
_m = ob_cube_011.modifiers.new('Subsurf.001', 'SUBSURF')
_m.uv_smooth = 'PRESERVE_CORNERS'
_m.quality = 2
_m.levels = 2
_m.show_only_control_edges = False
_m.use_creases = False
ob_cube_010.location = (23.7, 38.93, -46.24)
ob_cube_010.lock_rotations_4d = False
ob_cube_010.empty_display_type = 'ARROWS'
ob_cube_010.lineart.crease_threshold = 0.0
_m = ob_cube_010.modifiers.new('Subsurf', 'SUBSURF')
_m.uv_smooth = 'PRESERVE_CORNERS'
_m.quality = 2
_m.levels = 2
_m.show_only_control_edges = False
_m = ob_cube_010.modifiers.new('Displace', 'DISPLACE')
_m.strength = 4.0
_m.direction = 'RGB_TO_XYZ'
_m.texture_coords = 'GLOBAL'
_m = ob_cube_010.modifiers.new('Subsurf.001', 'SUBSURF')
_m.uv_smooth = 'PRESERVE_CORNERS'
_m.quality = 2
_m.levels = 2
_m.show_only_control_edges = False
_m.use_creases = False
ob_cube_009.location = (40.03, -4.257, -31.41)
ob_cube_009.lock_rotations_4d = False
ob_cube_009.empty_display_type = 'ARROWS'
ob_cube_009.lineart.crease_threshold = 0.0
_m = ob_cube_009.modifiers.new('Subsurf', 'SUBSURF')
_m.uv_smooth = 'PRESERVE_CORNERS'
_m.quality = 2
_m.levels = 2
_m.show_only_control_edges = False
_m = ob_cube_009.modifiers.new('Displace', 'DISPLACE')
_m.strength = 4.0
_m.direction = 'RGB_TO_XYZ'
_m.texture_coords = 'GLOBAL'
_m = ob_cube_009.modifiers.new('Subsurf.001', 'SUBSURF')
_m.uv_smooth = 'PRESERVE_CORNERS'
_m.quality = 2
_m.levels = 2
_m.show_only_control_edges = False
_m.use_creases = False
ob_cube_008.location = (45.54, -0.339, 2.281)
ob_cube_008.lock_rotations_4d = False
ob_cube_008.empty_display_type = 'ARROWS'
ob_cube_008.lineart.crease_threshold = 0.0
_m = ob_cube_008.modifiers.new('Subsurf', 'SUBSURF')
_m.uv_smooth = 'PRESERVE_CORNERS'
_m.quality = 2
_m.levels = 2
_m.show_only_control_edges = False
_m = ob_cube_008.modifiers.new('Displace', 'DISPLACE')
_m.strength = 4.0
_m.direction = 'RGB_TO_XYZ'
_m.texture_coords = 'GLOBAL'
_m = ob_cube_008.modifiers.new('Subsurf.001', 'SUBSURF')
_m.uv_smooth = 'PRESERVE_CORNERS'
_m.quality = 2
_m.levels = 2
_m.show_only_control_edges = False
_m.use_creases = False
ob_cube_007.location = (15.14, -1.011, 6.38)
ob_cube_007.lock_rotations_4d = False
ob_cube_007.empty_display_type = 'ARROWS'
ob_cube_007.lineart.crease_threshold = 0.0
_m = ob_cube_007.modifiers.new('Subsurf', 'SUBSURF')
_m.uv_smooth = 'PRESERVE_CORNERS'
_m.quality = 2
_m.levels = 2
_m.show_only_control_edges = False
_m = ob_cube_007.modifiers.new('Displace', 'DISPLACE')
_m.strength = 4.0
_m.direction = 'RGB_TO_XYZ'
_m.texture_coords = 'GLOBAL'
_m = ob_cube_007.modifiers.new('Subsurf.001', 'SUBSURF')
_m.uv_smooth = 'PRESERVE_CORNERS'
_m.quality = 2
_m.levels = 2
_m.show_only_control_edges = False
_m.use_creases = False
ob_cube_006.location = (5.959, 12.66, 2.731)
ob_cube_006.lock_rotations_4d = False
ob_cube_006.empty_display_type = 'ARROWS'
ob_cube_006.lineart.crease_threshold = 0.0
_m = ob_cube_006.modifiers.new('Subsurf', 'SUBSURF')
_m.uv_smooth = 'PRESERVE_CORNERS'
_m.quality = 2
_m.levels = 2
_m.show_only_control_edges = False
_m = ob_cube_006.modifiers.new('Displace', 'DISPLACE')
_m.strength = 4.0
_m.direction = 'RGB_TO_XYZ'
_m.texture_coords = 'GLOBAL'
_m = ob_cube_006.modifiers.new('Subsurf.001', 'SUBSURF')
_m.uv_smooth = 'PRESERVE_CORNERS'
_m.quality = 2
_m.levels = 2
_m.show_only_control_edges = False
_m.use_creases = False
ob_cube_005.location = (-19.65, -19.13, -11.14)
ob_cube_005.lock_rotations_4d = False
ob_cube_005.empty_display_type = 'ARROWS'
ob_cube_005.lineart.crease_threshold = 0.0
_m = ob_cube_005.modifiers.new('Subsurf', 'SUBSURF')
_m.uv_smooth = 'PRESERVE_CORNERS'
_m.quality = 2
_m.levels = 2
_m.show_only_control_edges = False
_m = ob_cube_005.modifiers.new('Displace', 'DISPLACE')
_m.strength = 4.0
_m.direction = 'RGB_TO_XYZ'
_m.texture_coords = 'GLOBAL'
_m = ob_cube_005.modifiers.new('Subsurf.001', 'SUBSURF')
_m.uv_smooth = 'PRESERVE_CORNERS'
_m.quality = 2
_m.levels = 2
_m.show_only_control_edges = False
_m.use_creases = False
ob_cube_004.location = (24.06, 11.68, -21.39)
ob_cube_004.lock_rotations_4d = False
ob_cube_004.empty_display_type = 'ARROWS'
ob_cube_004.lineart.crease_threshold = 0.0
_m = ob_cube_004.modifiers.new('Subsurf', 'SUBSURF')
_m.uv_smooth = 'PRESERVE_CORNERS'
_m.quality = 2
_m.levels = 2
_m.show_only_control_edges = False
_m = ob_cube_004.modifiers.new('Displace', 'DISPLACE')
_m.strength = 4.0
_m.direction = 'RGB_TO_XYZ'
_m.texture_coords = 'GLOBAL'
_m = ob_cube_004.modifiers.new('Subsurf.001', 'SUBSURF')
_m.uv_smooth = 'PRESERVE_CORNERS'
_m.quality = 2
_m.levels = 2
_m.show_only_control_edges = False
_m.use_creases = False
ob_cube_003.location = (23.27, -3.599, -44.7)
ob_cube_003.lock_rotations_4d = False
ob_cube_003.empty_display_type = 'ARROWS'
ob_cube_003.lineart.crease_threshold = 0.0
_m = ob_cube_003.modifiers.new('Subsurf', 'SUBSURF')
_m.uv_smooth = 'PRESERVE_CORNERS'
_m.quality = 2
_m.levels = 2
_m.show_only_control_edges = False
_m = ob_cube_003.modifiers.new('Displace', 'DISPLACE')
_m.strength = 4.0
_m.direction = 'RGB_TO_XYZ'
_m.texture_coords = 'GLOBAL'
_m = ob_cube_003.modifiers.new('Subsurf.001', 'SUBSURF')
_m.uv_smooth = 'PRESERVE_CORNERS'
_m.quality = 2
_m.levels = 2
_m.show_only_control_edges = False
_m.use_creases = False
ob_cube_002.location = (5.56, -11.0, -32.43)
ob_cube_002.lock_rotations_4d = False
ob_cube_002.empty_display_type = 'ARROWS'
ob_cube_002.lineart.crease_threshold = 0.0
_m = ob_cube_002.modifiers.new('Subsurf', 'SUBSURF')
_m.uv_smooth = 'PRESERVE_CORNERS'
_m.quality = 2
_m.levels = 2
_m.show_only_control_edges = False
_m = ob_cube_002.modifiers.new('Displace', 'DISPLACE')
_m.strength = 4.0
_m.direction = 'RGB_TO_XYZ'
_m.texture_coords = 'GLOBAL'
_m = ob_cube_002.modifiers.new('Subsurf.001', 'SUBSURF')
_m.uv_smooth = 'PRESERVE_CORNERS'
_m.quality = 2
_m.levels = 2
_m.show_only_control_edges = False
_m.use_creases = False
ob_cube_001.location = (-7.239, 8.735, -19.07)
ob_cube_001.lock_rotations_4d = False
ob_cube_001.empty_display_type = 'ARROWS'
ob_cube_001.lineart.crease_threshold = 0.0
_m = ob_cube_001.modifiers.new('Subsurf', 'SUBSURF')
_m.uv_smooth = 'PRESERVE_CORNERS'
_m.quality = 2
_m.levels = 2
_m.show_only_control_edges = False
_m = ob_cube_001.modifiers.new('Displace', 'DISPLACE')
_m.strength = 4.0
_m.direction = 'RGB_TO_XYZ'
_m.texture_coords = 'GLOBAL'
_m = ob_cube_001.modifiers.new('Subsurf.001', 'SUBSURF')
_m.uv_smooth = 'PRESERVE_CORNERS'
_m.quality = 2
_m.levels = 2
_m.show_only_control_edges = False
_m.use_creases = False
ob_level_3.location = (0.09255, -0.3629, -2.746)
ob_level_3.lock_rotations_4d = False
ob_level_3.empty_display_type = 'ARROWS'
ob_level_3.lineart.crease_threshold = 0.0
_m = ob_level_3.modifiers.new('Subsurf', 'SUBSURF')
_m.uv_smooth = 'PRESERVE_CORNERS'
_m.quality = 2
_m.levels = 2
_m.show_only_control_edges = False
_m = ob_level_3.modifiers.new('Displace', 'DISPLACE')
_m.strength = 4.0
_m.direction = 'RGB_TO_XYZ'
_m.texture_coords = 'GLOBAL'
_m = ob_level_3.modifiers.new('Subsurf.001', 'SUBSURF')
_m.uv_smooth = 'PRESERVE_CORNERS'
_m.quality = 2
_m.levels = 2
_m.show_only_control_edges = False
_m.use_creases = False
ob_lamp.location = (4.076, 1.005, 5.904)
ob_lamp.rotation_euler = (0.6503, 0.05522, 1.866)
ob_lamp.lock_rotations_4d = False
ob_lamp.empty_display_type = 'ARROWS'
ob_lamp.color = (0.0, 0.0, 0.0, 0.0)
ob_lamp.lineart.crease_threshold = 0.0
ob_camera.location = (58.8, -31.71, 18.82)
ob_camera.rotation_euler = (1.109, 0.01082, 0.8149)
ob_camera.lock_rotations_4d = False
ob_camera.empty_display_type = 'ARROWS'
ob_camera.color = (0.0, 0.0, 0.0, 0.0)
ob_camera.display_type = 'WIRE'
ob_camera.lineart.crease_threshold = 0.0

# ---- collection membership
col_collection_1.objects.link(ob_cube_067)
col_collection_1.objects.link(ob_cube_066)
col_collection_1.objects.link(ob_cube_065)
col_collection_1.objects.link(ob_cube_064)
col_collection_1.objects.link(ob_cube_063)
col_collection_1.objects.link(ob_cube_062)
col_collection_1.objects.link(ob_cube_061)
col_collection_1.objects.link(ob_cube_060)
col_collection_1.objects.link(ob_cube_059)
col_collection_1.objects.link(ob_cube_058)
col_collection_1.objects.link(ob_cube_057)
col_collection_1.objects.link(ob_cube_056)
col_collection_1.objects.link(ob_cube_055)
col_collection_1.objects.link(ob_cube_054)
col_collection_1.objects.link(ob_cube_053)
col_collection_1.objects.link(ob_cube_052)
col_collection_1.objects.link(ob_cube_051)
col_collection_1.objects.link(ob_cube_050)
col_collection_1.objects.link(ob_cube_049)
col_collection_1.objects.link(ob_cube_048)
col_collection_1.objects.link(ob_cube_047)
col_collection_1.objects.link(ob_cube_046)
col_collection_1.objects.link(ob_cube_045)
col_collection_1.objects.link(ob_cube_044)
col_collection_1.objects.link(ob_cube_043)
col_collection_1.objects.link(ob_cube_042)
col_collection_1.objects.link(ob_cube_041)
col_collection_1.objects.link(ob_cube_040)
col_collection_1.objects.link(ob_cube_039)
col_collection_1.objects.link(ob_cube_038)
col_collection_1.objects.link(ob_cube_037)
col_collection_1.objects.link(ob_cube_036)
col_collection_1.objects.link(ob_cube_035)
col_collection_1.objects.link(ob_cube_034)
col_collection_1.objects.link(ob_cube_033)
col_collection_1.objects.link(ob_cube_032)
col_collection_1.objects.link(ob_cube_031)
col_collection_1.objects.link(ob_cube_030)
col_collection_1.objects.link(ob_cube_029)
col_collection_1.objects.link(ob_cube_028)
col_collection_1.objects.link(ob_cube_027)
col_collection_1.objects.link(ob_cube_026)
col_collection_1.objects.link(ob_cube_025)
col_collection_1.objects.link(ob_cube_024)
col_collection_1.objects.link(ob_cube_023)
col_collection_1.objects.link(ob_cube_022)
col_collection_1.objects.link(ob_cube_021)
col_collection_1.objects.link(ob_cube_020)
col_collection_1.objects.link(ob_cube_019)
col_collection_1.objects.link(ob_cube_018)
col_collection_1.objects.link(ob_cube_017)
col_collection_1.objects.link(ob_cube_016)
col_collection_1.objects.link(ob_cube_015)
col_collection_1.objects.link(ob_cube_014)
col_collection_1.objects.link(ob_cube_013)
col_collection_1.objects.link(ob_cube_012)
col_collection_1.objects.link(ob_cube_011)
col_collection_1.objects.link(ob_cube_010)
col_collection_1.objects.link(ob_cube_009)
col_collection_1.objects.link(ob_cube_008)
col_collection_1.objects.link(ob_cube_007)
col_collection_1.objects.link(ob_cube_006)
col_collection_1.objects.link(ob_cube_005)
col_collection_1.objects.link(ob_cube_004)
col_collection_1.objects.link(ob_cube_003)
col_collection_1.objects.link(ob_cube_002)
col_collection_1.objects.link(ob_cube_001)
col_collection_1.objects.link(ob_level_3)
col_collection_1.objects.link(ob_lamp)
col_collection_1.objects.link(ob_camera)

# ---- scene / render settings (as saved in the file)
scene.camera = ob_camera
scene.frame_start = 1; scene.frame_end = 250; scene.frame_set(1)
scene.render.engine = 'BLENDER_EEVEE_NEXT'
scene.render.resolution_percentage = 50
scene.render.dither_intensity = 0.0
scene.cycles.use_denoising = False
scene.cycles.samples = 10
scene.cycles.sampling_pattern = 'TABULATED_SOBOL'
scene.cycles.light_sampling_threshold = 0.0
scene.cycles.use_adaptive_sampling = False
scene.cycles.use_light_tree = False
scene.cycles.blur_glossy = 0.0
scene.cycles.pixel_filter_type = 'GAUSSIAN'
scene.cycles.sample_clamp_indirect = 0.0
scene.view_settings.view_transform = 'Standard'
bpy.context.view_layer.update()
